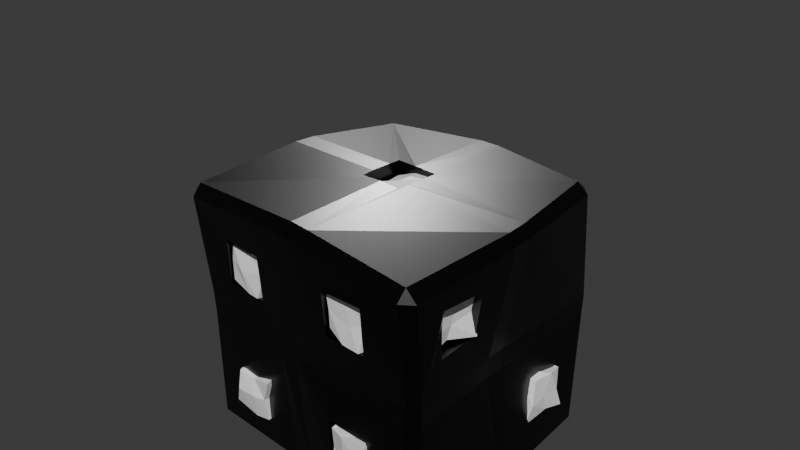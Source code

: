 # Source: dice_cracked.blend  (saved by Blender 4.5.90; exported with 4.5.12 LTS)
import bpy
from mathutils import Matrix  # noqa: F401  (used for matrix-valued properties, if any)

bpy.ops.wm.read_factory_settings(use_empty=True)
scene = bpy.context.scene
scene.name = 'Scene'

# ---- collections
col_collection = bpy.data.collections.new('Collection'); scene.collection.children.link(col_collection)

# ---- materials (node trees are filled in below, after node groups)
mat_dice_body_black_001 = bpy.data.materials.new('Dice_Body_Black.001')
mat_pip_material_black_001 = bpy.data.materials.new('Pip_Material_Black.001')

# ---- material node trees
mat_dice_body_black_001.use_nodes = True; mat_dice_body_black_001.node_tree.nodes.clear()
_N = mat_dice_body_black_001.node_tree.nodes; _L = mat_dice_body_black_001.node_tree.links
n0 = _N.new('ShaderNodeBsdfPrincipled'); n0.name = 'Principled BSDF'; n0.location = (-200, 100)
n0.inputs[0].default_value = (0.0, 0.0, 0.0, 1.0)
n0.inputs[1].default_value = 0.1
n0.inputs[2].default_value = 0.3
n1 = _N.new('ShaderNodeOutputMaterial'); n1.name = 'Material Output'; n1.location = (200, 100)
_L.new(n0.outputs[0], n1.inputs[0])
n1.is_active_output = True
mat_pip_material_black_001.use_nodes = True; mat_pip_material_black_001.node_tree.nodes.clear()
_N = mat_pip_material_black_001.node_tree.nodes; _L = mat_pip_material_black_001.node_tree.links
n0 = _N.new('ShaderNodeBsdfPrincipled'); n0.name = 'Principled BSDF'; n0.location = (-200, 100)
n0.inputs[0].default_value = (1.0, 1.0, 1.0, 1.0)
n0.inputs[2].default_value = 0.4
n1 = _N.new('ShaderNodeOutputMaterial'); n1.name = 'Material Output'; n1.location = (200, 100)
_L.new(n0.outputs[0], n1.inputs[0])
n1.is_active_output = True

# ---- world
world_world = bpy.data.worlds.new('World'); scene.world = world_world
world_world.use_nodes = True; world_world.node_tree.nodes.clear()
_N = world_world.node_tree.nodes; _L = world_world.node_tree.links
n0 = _N.new('ShaderNodeOutputWorld'); n0.name = 'World Output'; n0.location = (200, 100)
n1 = _N.new('ShaderNodeBackground'); n1.name = 'Background'; n1.location = (-200, 100)
n1.inputs[0].default_value = (0.05088, 0.05088, 0.05088, 1.0)
_L.new(n1.outputs[0], n0.inputs[0])
n0.is_active_output = True
world_world.color = (0.05088, 0.05088, 0.05088)
world_world.sun_shadow_jitter_overblur = 0.0

# ---- cameras
cam_camera_001 = bpy.data.cameras.new('Camera.001')

# ---- lights
light_sun_002 = bpy.data.lights.new('Sun.002', 'SUN')
light_sun_002.energy = 3.0
light_sun_003 = bpy.data.lights.new('Sun.003', 'SUN')
light_sun_003.energy = 1.0

# ---- meshes
me_cube_173 = bpy.data.meshes.new('Cube.173')
me_cube_173.from_pydata([(-0.9434, -0.8419, -0.9351), (-0.1809, -0.176, 0.9691), (-0.9334, -0.9244, -0.85), (-1.02, -0.8448, -0.8554), (-0.1809, 0.174, 0.9691), (-1.103, -0.928, 0.9148), (-1.025, -1.007, 0.9098), (0.1691, -0.176, 0.9691), (-1.033, -0.9324, 0.9935), (-1.014, 0.9361, -0.795), (0.1691, 0.174, 0.9691), (-0.9219, 1.006, -0.7881), (-0.9219, 0.9342, -0.8793), (-0.8861, 0.8136, 1.022), (-0.8838, 0.896, 0.9351), (-0.9785, 0.8053, 0.941), (1.017, -0.9596, -1.025), (0.9351, -1.029, -1.017), (0.927, -0.9547, -1.09), (0.9911, -0.9431, 0.9352), (0.9867, -1.014, 0.8466), (1.072, -0.9329, 0.8416), (0.3191, 0.324, -0.9309), (0.8509, 0.9562, -0.8736), (0.9378, 0.8725, -0.8815), (0.3191, 0.674, -0.9309), (0.8635, 0.8621, -0.9598), (0.8961, 0.8283, 1.052), (0.6691, 0.324, -0.9309), (0.9784, 0.8384, 0.9725), (0.6691, 0.674, -0.9309), (0.8844, 0.9221, 0.9785), (-1.062, -0.02466, -0.8914), (-0.6809, -0.176, -0.9309), (-1.059, 0.1322, -0.8828), (-0.9897, 0.1239, -0.9564), (-0.6809, 0.174, -0.9309), (-0.9894, -0.03566, -0.9618), (-1.012, -0.8877, 0.1819), (-1.005, -0.8789, 0.02055), (-0.3309, -0.176, -0.9309), (-0.9217, -0.9583, 0.01912), (-0.9294, -0.9658, 0.1856), (-1.051, 0.06237, 1.012), (-1.06, -0.09298, 1.012), (0.3191, -0.176, -0.9309), (-0.9859, -0.1017, 1.089), (-0.9751, 0.06182, 1.089), (0.3191, 0.174, -0.9309), (-1.09, 0.8538, -0.07874), (-1.086, 0.8423, 0.08463), (0.6691, -0.176, -0.9309), (-1.02, 0.9245, 0.07933), (-1.022, 0.9365, -0.08136), (0.6691, 0.174, -0.9309), (-0.02153, 0.948, -0.8611), (-0.6809, -0.676, -0.9309), (0.1314, 0.9409, -0.8688), (0.12, 0.8529, -0.9442), (-0.6809, -0.326, -0.9309), (-0.03764, 0.8625, -0.9379), (0.1225, 0.983, 1.007), (-0.3309, -0.676, -0.9309), (-0.03555, 0.9797, 1.0), (-0.0404, 0.904, 1.079), (-0.3309, -0.326, -0.9309), (0.1222, 0.9006, 1.082), (0.8332, 1.056, -0.03557), (0.3191, -0.676, -0.9309), (0.8323, 1.05, 0.1255), (0.9182, 0.9728, 0.1167), (0.3191, -0.326, -0.9309), (0.9095, 0.9733, -0.03999), (1.024, 0.1293, -0.9156), (0.6691, -0.676, -0.9309), (1.034, -0.03595, -0.9233), (0.9586, -0.03585, -1.002), (0.6691, -0.326, -0.9309), (0.9552, 0.13, -0.9876), (1.103, -0.07277, 0.931), (0.9441, -0.676, 0.3441), (1.091, 0.09113, 0.9399), (0.9441, -0.676, 0.6941), (1.03, 0.09538, 1.023), (0.9441, -0.326, 0.3441), (1.041, -0.06347, 1.012), (0.9441, -0.326, 0.6941), (1.07, -0.8851, -0.04236), (1.073, -0.8841, 0.1146), (1.009, -0.9604, 0.116), (1.007, -0.9635, -0.04005), (0.0822, -0.9507, -0.8636), (0.9441, 0.324, -0.6559), (-0.08079, -0.9391, -0.8522), (-0.07601, -0.8554, -0.935), (0.08483, -0.8681, -0.9488), (-0.005037, -1.056, 0.9693), (0.1566, -1.056, 0.9676), (0.1702, -0.9839, 1.044), (0.01163, -0.9829, 1.053), (0.0344, -0.137, -0.9314), (-0.9559, -0.676, 0.3441), (-0.1257, -0.1379, -0.9298), (-0.9559, -0.676, 0.6941), (-0.1221, 0.02272, -0.9307), (-0.9559, -0.326, 0.3441), (0.03864, 0.02446, -0.9326), (-0.9559, -0.326, 0.6941), (-0.1831, -0.9718, 0.157), (-0.1893, -0.9615, -0.002407), (-0.02727, -0.9609, -0.007745), (-0.0207, -0.9713, 0.1517), (-0.9559, 0.324, 0.3441), (0.9627, -0.1308, 0.08465), (-0.9559, 0.324, 0.6941), (0.957, -0.128, -0.07345), (-0.9559, 0.674, 0.3441), (0.9414, 0.0315, -0.07307), (-0.9559, 0.674, 0.6941), (0.9474, 0.02832, 0.08503), (0.1717, 1.021, 0.1194), (0.1726, 1.016, -0.0403), (-0.9559, -0.176, -0.1559), (-0.9559, -0.176, 0.1941), (-0.9559, 0.174, -0.1559), (-0.9559, 0.174, 0.1941), (-0.9559, -0.676, -0.6559), (-0.9559, -0.676, -0.3059), (-0.9559, -0.326, -0.6559), (-0.9559, -0.326, -0.3059), (-0.9559, 0.324, -0.6559), (-0.9559, 0.324, -0.3059), (-0.9559, 0.674, -0.6559), (-0.9559, 0.674, -0.3059), (-0.3309, 0.949, 0.3441), (-0.3309, 0.949, 0.6941), (-0.1809, 0.949, -0.1559), (-0.1809, 0.949, 0.1941), (0.1691, 0.949, -0.1559), (0.1691, 0.949, 0.1941), (0.3191, 0.949, -0.6559), (0.3191, 0.949, -0.3059), (0.6691, 0.949, -0.6559), (0.6691, 0.949, -0.3059), (-0.6809, -0.951, 0.3441), (-0.6809, -0.951, 0.6941), (-0.3309, -0.951, 0.3441), (-0.3309, -0.951, 0.6941), (0.3191, -0.951, 0.3441), (0.3191, -0.951, 0.6941), (0.6691, -0.951, 0.3441), (0.6691, -0.951, 0.6941), (-0.3309, -0.951, -0.3059), (0.3191, -0.951, -0.6559), (0.3191, -0.951, -0.3059), (0.6691, -0.951, -0.6559), (0.6691, -0.951, -0.3059), (0.1691, 1.016, -0.04038), (0.1691, 1.02, 0.1193), (0.007103, -0.176, 1.084), (-0.009686, -0.176, 1.085), (0.15, -0.176, 1.078), (0.1228, 0.174, 1.084), (-0.01918, 0.174, 1.089), (0.141, 0.174, 1.084), (0.1691, -0.0735, 1.081), (0.1691, -0.07738, 1.08), (0.1691, 0.08258, 1.083), (-0.1809, -0.08407, 1.088), (-0.1809, 0.04878, 1.09), (-0.1809, 0.07649, 1.09), (-0.3309, -0.0757, -0.9361), (-0.3309, -0.1136, -0.9374), (-0.6809, -0.07217, -0.9504), (-0.6809, 0.03036, -0.9469), (-0.6809, 0.0879, -0.9473), (-0.3309, 0.04708, -0.9369), (0.3191, -0.1058, -0.9531), (0.6691, -0.01687, -0.98), (0.6691, -0.06753, -0.9797), (0.3191, 0.006077, -0.9536), (0.3191, 0.05675, -0.9494), (0.6691, 0.09704, -0.9704), (-0.1809, 0.9898, -0.02049), (-0.1809, 0.9936, 0.1094), (-0.1809, 0.9921, -0.0506), (0.1453, 1.006, -0.1559), (0.1691, 1.015, -0.05541), (0.1691, 1.009, -0.1121), (0.1669, 1.005, -0.1559), (0.007948, 0.9971, -0.1559), (0.1676, 1.017, 0.1941), (0.02166, 1.007, 0.1941), (0.1691, 1.019, 0.1672), (0.007817, 1.007, 0.1941), (-0.9846, 0.174, 0.1288), (-0.9848, 0.174, -0.03054), (-0.9782, -0.176, 0.019), (-0.9772, -0.176, 0.1476), (-0.9769, -0.176, -0.01193), (-0.9933, 0.1258, -0.1559), (-0.9929, 0.1488, -0.1559), (-0.9846, -0.009552, -0.1559), (-0.9855, 0.1405, 0.1941), (-0.9743, -0.008556, 0.1941), (-0.9749, -0.01824, 0.1941), (-1.003, -0.676, -0.3059), (-1.01, -0.676, -0.6559), (-1.008, -0.6447, -0.6559), (-0.9797, -0.176, -0.1559), (-0.9887, -0.326, -0.3059), (-0.9783, -0.1433, -0.1559), (-0.9787, -0.1532, -0.1559), (-0.9893, -0.326, -0.3381), (-1.023, -0.326, -0.6559), (-0.3309, -0.951, -0.3632), (-0.3309, -0.9526, -0.3059), (-0.6023, -0.951, -0.3119), (-0.6157, -0.951, -0.3059), (-0.6809, -0.176, -0.9514), (-0.6612, -0.176, -0.9507), (-0.6659, -0.326, -0.9523), (-0.3309, -0.6266, -0.9425), (-0.3309, -0.326, -0.9395), (-0.3309, -0.176, -0.938), (-0.6809, -0.676, -0.9407), (-0.6809, -0.326, -0.9523), (-0.3309, -0.676, -0.9408), (-1.025, -0.676, 0.4029), (-1.042, -0.397, 0.6941), (-1.06, -0.676, 0.6941), (-1.019, -0.676, 0.3441), (-0.9819, -0.176, 0.1941), (-1.039, -0.326, 0.6941), (-1.004, -0.326, 0.3441), (-0.6809, -1.001, 0.6941), (-0.6809, -0.9927, 0.6021), (-0.3924, -0.9806, 0.3441), (-0.3309, -0.9832, 0.3441), (-0.3309, -1.016, 0.6941), (-0.6809, -0.9777, 0.3441), (-0.1809, -0.176, 1.078), (-0.1268, -0.176, 1.078), (-0.9966, 0.174, -0.1559), (-1.081, 0.6499, -0.3059), (-1.068, 0.3358, -0.6559), (-1.033, 0.324, -0.3059), (-1.066, 0.324, -0.6559), (-1.045, 0.674, -0.6559), (-1.08, 0.674, -0.3059), (-0.1809, 1.001, -0.1559), (-0.1284, 1.005, -0.1559), (-0.6809, 0.174, -0.9394), (-0.3309, 0.1126, -0.9309), (-0.4707, 0.174, -0.9309), (-0.1809, 0.174, 1.089), (-0.9804, 0.174, 0.1642), (-1.004, 0.324, 0.6941), (-0.9791, 0.6047, 0.6941), (-0.98, 0.324, 0.3488), (-0.9825, 0.174, 0.1941), (-0.9805, 0.324, 0.3441), (-0.9891, 0.674, 0.6941), (-1.031, 0.674, 0.3441), (-0.5828, 0.949, 0.4884), (-0.4834, 0.949, 0.6941), (-0.363, 0.9613, 0.6941), (-0.6334, 0.949, 0.3441), (-0.3309, 0.9742, 0.3441), (-0.3543, 0.9723, 0.3441), (-0.1349, 0.995, 0.1941), (-0.1809, 0.9911, 0.1941), (-0.3309, 0.964, 0.6941), (0.3191, -0.9853, -0.3709), (0.3191, -0.9809, -0.3059), (0.6691, -1.004, -0.6559), (0.6691, -0.9811, -0.3059), (0.5908, -1.004, -0.6559), (0.3191, -0.9784, -0.6559), (0.3191, -0.3978, -0.9821), (0.3191, -0.326, -0.975), (0.3191, -0.176, -0.96), (0.6228, -0.676, -1.036), (0.6691, -0.676, -1.04), (0.6691, -0.176, -0.9905), (0.6691, -0.326, -1.005), (0.3191, -0.676, -0.9855), (0.1691, -0.176, 1.076), (1.037, -0.676, 0.5992), (1.0, -0.4058, 0.3441), (1.053, -0.676, 0.6941), (1.002, -0.326, 0.3441), (1.059, -0.326, 0.6941), (1.04, -0.676, 0.3441), (0.4302, -1.025, 0.6941), (0.6691, -0.9984, 0.4553), (0.6691, -1.016, 0.6941), (0.3191, -0.9891, 0.3441), (0.3191, -1.026, 0.6941), (0.6691, -0.9867, 0.3441), (0.1691, 1.006, -0.1559), (0.3191, 0.9717, -0.646), (0.6055, 1.019, -0.3059), (0.375, 1.005, -0.3059), (0.3191, 1.002, -0.3059), (0.3191, 0.9705, -0.6559), (0.6691, 0.9783, -0.6559), (0.6691, 1.02, -0.3059), (0.9441, 0.5909, -0.6559), (0.9441, 0.324, -0.389), (0.9737, 0.324, -0.6559), (0.3267, 0.674, -0.955), (0.6691, 0.3777, -0.9728), (0.6691, 0.674, -0.9623), (0.3191, 0.174, -0.9504), (0.3191, 0.324, -0.9516), (0.3191, 0.674, -0.9545), (0.6691, 0.324, -0.9723), (0.6691, 0.174, -0.9711), (0.1691, 0.174, 1.083), (0.1691, 0.1077, 1.083), (0.1691, 1.017, 0.1941), (-0.1365, -0.1595, 0.6507), (-0.1743, -0.1417, 1.018), (-0.1733, 0.1867, 0.6714), (-0.1532, 0.1326, 0.9914), (0.1257, -0.1379, 0.7018), (0.152, -0.1255, 1.008), (0.1647, 0.1505, 0.6426), (0.1733, 0.1619, 1.046), (-0.1403, -0.01377, 0.6711), (-0.1497, -0.1755, 0.8788), (-0.1426, 0.0181, 0.9831), (-0.1894, 0.143, 0.8236), (-0.01809, 0.177, 0.6689), (-0.0207, 0.1876, 1.035), (0.1792, 0.176, 0.8424), (0.1668, 0.007029, 0.6621), (0.1293, 0.01486, 1.009), (0.1397, -0.1132, 0.8504), (0.02146, -0.1886, 0.6915), (0.008199, -0.1726, 0.967), (0.006606, 0.0007966, 1.04), (-0.01338, 0.04481, 0.6963), (0.02247, -0.1635, 0.846), (0.1721, 0.02447, 0.8548), (0.01515, 0.1378, 0.8539), (-0.1881, -0.01485, 0.8701), (-0.6253, 0.3386, -0.9865), (-0.6923, 0.337, -0.6694), (-0.6835, 0.6399, -0.9842), (-0.6571, 0.6415, -0.6235), (-0.323, 0.3496, -0.9819), (-0.3589, 0.3736, -0.6544), (-0.3584, 0.6328, -0.9884), (-0.3357, 0.6751, -0.6249), (-0.6773, 0.5331, -0.9743), (-0.63, 0.3549, -0.8208), (-0.6411, 0.4752, -0.635), (-0.691, 0.6917, -0.7864), (-0.5376, 0.6755, -0.9376), (-0.5325, 0.6615, -0.6452), (-0.3769, 0.6255, -0.7803), (-0.3387, 0.4755, -0.9995), (-0.3416, 0.4696, -0.6365), (-0.3641, 0.3393, -0.7784), (-0.5216, 0.3659, -0.9749), (-0.5331, 0.3161, -0.6786), (-0.5191, 0.5076, -0.674), (-0.5493, 0.5045, -0.9852), (-0.5047, 0.3533, -0.829), (-0.3219, 0.5117, -0.8149), (-0.5097, 0.6385, -0.8281), (-0.6292, 0.475, -0.796), (0.3588, 0.3656, -0.9644), (0.3488, 0.3366, -0.6262), (0.3182, 0.6317, -0.9862), (0.3019, 0.6384, -0.6279), (0.691, 0.3296, -0.9913), (0.6554, 0.3668, -0.6266), (0.6902, 0.6292, -0.9481), (0.6888, 0.6753, -0.6216), (0.3358, 0.4953, -0.9379), (0.3577, 0.314, -0.8065), (0.2911, 0.503, -0.6327), (0.3612, 0.6398, -0.7674), (0.4627, 0.6294, -0.9646), (0.4927, 0.6261, -0.6388), (0.6221, 0.667, -0.7868), (0.6626, 0.4983, -0.9977), (0.6782, 0.5265, -0.6729), (0.684, 0.3728, -0.8074), (0.5155, 0.364, -0.9407), (0.4779, 0.3532, -0.6275), (0.4839, 0.4731, -0.6502), (0.5178, 0.4849, -0.9931), (0.4568, 0.3509, -0.7927), (0.641, 0.5289, -0.8218), (0.5067, 0.6528, -0.8392), (0.3522, 0.5246, -0.7792), (-0.6288, -0.1836, -0.9568), (-0.6653, -0.1277, -0.6354), (-0.6487, 0.1879, -0.9536), (-0.6418, 0.1522, -0.6284), (-0.3092, -0.1354, -0.9834), (-0.3043, -0.1466, -0.6375), (-0.3433, 0.192, -0.936), (-0.3488, 0.1538, -0.6235), (-0.6508, 0.02824, -0.9555), (-0.6757, -0.1723, -0.7889), (-0.6317, -0.01225, -0.6473), (-0.6572, 0.1162, -0.8082), (-0.4752, 0.1365, -0.9693), (-0.5016, 0.1835, -0.6431), (-0.365, 0.1733, -0.822), (-0.3351, -0.02375, -0.9703), (-0.3761, 0.001695, -0.6482), (-0.3609, -0.1552, -0.8435), (-0.4854, -0.1721, -0.9716), (-0.485, -0.1685, -0.6759), (-0.5205, 0.02992, -0.6254), (-0.5053, -0.03805, -0.9784), (-0.5459, -0.1573, -0.788), (-0.3584, -0.04552, -0.8159), (-0.4888, 0.1103, -0.8), (-0.6295, -0.0004929, -0.8021), (0.3386, -0.1925, -0.9705), (0.3029, -0.1645, -0.6265), (0.3509, 0.1837, -0.9465), (0.3396, 0.1807, -0.6849), (0.6823, -0.1662, -0.9378), (0.6719, -0.1478, -0.6348), (0.678, 0.1725, -0.9519), (0.6191, 0.1556, -0.633), (0.3349, -0.03732, -0.9458), (0.3226, -0.1801, -0.8199), (0.3471, 0.03641, -0.6305), (0.3502, 0.1483, -0.7802), (0.4785, 0.1361, -0.9805), (0.5193, 0.1536, -0.6692), (0.6306, 0.176, -0.8151), (0.6809, 0.004195, -0.9617), (0.6426, -0.007554, -0.6125), (0.6338, -0.1306, -0.8003), (0.4695, -0.153, -0.9811), (0.4939, -0.1525, -0.6225), (0.4726, 0.02513, -0.6261), (0.5354, -0.005234, -0.9361), (0.5421, -0.1572, -0.8078), (0.6591, -0.04074, -0.7816), (0.5193, 0.14, -0.803), (0.3023, -0.007096, -0.7957), (-0.6632, -0.6683, -0.9869), (-0.6625, -0.6722, -0.6259), (-0.6912, -0.372, -0.9778), (-0.6653, -0.3008, -0.6324), (-0.3475, -0.6284, -0.997), (-0.3385, -0.6299, -0.6292), (-0.3326, -0.3038, -0.9511), (-0.3187, -0.3519, -0.6376), (-0.6325, -0.49, -0.9871), (-0.6726, -0.6369, -0.7877), (-0.6578, -0.4934, -0.6935), (-0.6644, -0.3468, -0.7797), (-0.5369, -0.3706, -0.9827), (-0.502, -0.342, -0.6953), (-0.3847, -0.3559, -0.7922), (-0.3778, -0.4979, -0.9479), (-0.3644, -0.4979, -0.6066), (-0.3737, -0.6324, -0.7932), (-0.4975, -0.6815, -0.9456), (-0.5363, -0.64, -0.669), (-0.5454, -0.497, -0.621), (-0.5089, -0.5289, -0.9813), (-0.4649, -0.6606, -0.7885), (-0.3882, -0.5094, -0.786), (-0.5015, -0.3652, -0.8363), (-0.6709, -0.5426, -0.8072), (0.345, -0.6789, -0.9392), (0.3623, -0.6983, -0.6545), (0.3538, -0.364, -0.9959), (0.3704, -0.3431, -0.6622), (0.6831, -0.6467, -0.9647), (0.6547, -0.6857, -0.6282), (0.6273, -0.3632, -0.9286), (0.6728, -0.3517, -0.6344), (0.2991, -0.5008, -0.976), (0.3464, -0.6535, -0.8423), (0.346, -0.5202, -0.6157), (0.3521, -0.3607, -0.8408), (0.4648, -0.3667, -0.9713), (0.4641, -0.377, -0.6593), (0.6696, -0.3242, -0.8031), (0.6612, -0.4799, -0.9957), (0.681, -0.4792, -0.6751), (0.6589, -0.6342, -0.8209), (0.4894, -0.6276, -0.9545), (0.5287, -0.6789, -0.6499), (0.4643, -0.4878, -0.6221), (0.4781, -0.4905, -0.9281), (0.4727, -0.6674, -0.8409), (0.6056, -0.4967, -0.7945), (0.5128, -0.3757, -0.8157), (0.2987, -0.4875, -0.7913), (0.6816, -0.6795, 0.3525), (0.6832, -0.6633, 0.7187), (0.6348, -0.3843, 0.3563), (0.6368, -0.3252, 0.6677), (0.9742, -0.6407, 0.3808), (0.986, -0.63, 0.6745), (1.013, -0.316, 0.3517), (1.008, -0.3376, 0.7117), (0.6545, -0.5127, 0.3343), (0.6835, -0.6988, 0.5317), (0.6716, -0.4554, 0.6773), (0.6698, -0.319, 0.5529), (0.815, -0.3154, 0.3698), (0.8081, -0.3404, 0.7123), (0.9672, -0.3042, 0.525), (0.9446, -0.5285, 0.3858), (0.9667, -0.4736, 0.6584), (0.9902, -0.6759, 0.481), (0.8055, -0.6531, 0.3823), (0.8361, -0.6602, 0.6493), (0.8132, -0.4662, 0.7037), (0.8233, -0.482, 0.4038), (0.7852, -0.6703, 0.4994), (0.9568, -0.5031, 0.4909), (0.8282, -0.3277, 0.5486), (0.6697, -0.4587, 0.5369), (0.6923, 0.3186, -0.6312), (0.6784, 0.3394, -0.2994), (0.6687, 0.6886, -0.6099), (0.6625, 0.6923, -0.3134), (0.9606, 0.305, -0.6684), (0.9772, 0.378, -0.3221), (0.9887, 0.6783, -0.6513), (0.9547, 0.6692, -0.3433), (0.6795, 0.5382, -0.6169), (0.684, 0.3391, -0.4941), (0.6715, 0.4849, -0.3036), (0.663, 0.6334, -0.4906), (0.8071, 0.6745, -0.655), (0.8172, 0.6301, -0.3163), (0.9901, 0.6162, -0.4888), (0.9761, 0.5204, -0.6213), (0.9989, 0.5331, -0.3147), (0.9969, 0.3362, -0.5091), (0.812, 0.3213, -0.6646), (0.8172, 0.3468, -0.2785), (0.8426, 0.5109, -0.3208), (0.7902, 0.5159, -0.6471), (0.7932, 0.3217, -0.5004), (0.985, 0.4787, -0.493), (0.8074, 0.6329, -0.5141), (0.6598, 0.51, -0.5069), (-1.006, -0.6757, 0.3515), (-0.9584, -0.6563, 0.6895), (-1.004, -0.3189, 0.3263), (-0.9988, -0.3376, 0.6308), (-0.6939, -0.6246, 0.3591), (-0.66, -0.657, 0.7128), (-0.6386, -0.3579, 0.3789), (-0.6878, -0.3127, 0.6628), (-0.9992, -0.5201, 0.3739), (-0.9752, -0.6261, 0.5222), (-0.9665, -0.4982, 0.6937), (-0.9632, -0.324, 0.5205), (-0.8678, -0.3346, 0.3515), (-0.8619, -0.3341, 0.7144), (-0.6472, -0.3365, 0.5252), (-0.6792, -0.4779, 0.3513), (-0.7108, -0.5126, 0.6664), (-0.6249, -0.6602, 0.5171), (-0.8506, -0.6605, 0.3194), (-0.8561, -0.6527, 0.6704), (-0.83, -0.4697, 0.7138), (-0.789, -0.5212, 0.3586), (-0.8206, -0.6968, 0.5422), (-0.6983, -0.5121, 0.5522), (-0.8496, -0.3621, 0.532), (-0.96, -0.5069, 0.5192), (-0.9865, 0.3784, 0.3384), (-1.02, 0.3603, 0.6637), (-0.9655, 0.6758, 0.3498), (-0.9585, 0.6603, 0.7053), (-0.7063, 0.3546, 0.3635), (-0.6253, 0.3414, 0.6874), (-0.6769, 0.6345, 0.3335), (-0.7007, 0.6616, 0.7181), (-0.9771, 0.516, 0.3363), (-1.014, 0.3315, 0.5187), (-0.9889, 0.4918, 0.7057), (-1.031, 0.6526, 0.5419), (-0.8422, 0.6227, 0.376), (-0.8248, 0.6266, 0.6956), (-0.6541, 0.636, 0.5004), (-0.6918, 0.5384, 0.3731), (-0.7007, 0.5003, 0.646), (-0.7014, 0.345, 0.534), (-0.851, 0.3194, 0.3629), (-0.8081, 0.3101, 0.679), (-0.8489, 0.473, 0.6771), (-0.8171, 0.484, 0.3408), (-0.8058, 0.3659, 0.5062), (-0.7022, 0.5275, 0.5182), (-0.8346, 0.6244, 0.5541), (-0.9615, 0.5145, 0.5181), (-1.004, -0.137, -0.1593), (-0.9875, -0.1759, 0.207), (-0.9641, 0.1422, -0.141), (-1.032, 0.1599, 0.1873), (-0.6849, -0.1451, -0.12), (-0.6646, -0.1957, 0.1995), (-0.6866, 0.1693, -0.1718), (-0.6885, 0.1249, 0.1839), (-0.9675, -0.007697, -0.1742), (-0.9974, -0.1155, 0.01766), (-1.001, -0.01292, 0.2073), (-1.026, 0.1318, 0.04048), (-0.8271, 0.1446, -0.09944), (-0.8051, 0.1567, 0.1633), (-0.686, 0.1394, -0.008962), (-0.6723, -0.03605, -0.1519), (-0.6805, -0.02213, 0.1453), (-0.7068, -0.1697, 0.01623), (-0.7864, -0.1715, -0.1526), (-0.8194, -0.1429, 0.1974), (-0.8387, 0.0144, 0.1331), (-0.8422, -0.03128, -0.1706), (-0.8279, -0.1735, 0.03917), (-0.6936, -0.03978, 0.03663), (-0.8401, 0.1368, -0.02156), (-0.9721, 0.01262, 0.004292), (-1.003, -0.684, -0.6641), (-1.017, -0.6647, -0.3146), (-0.9797, -0.3261, -0.6541), (-0.9998, -0.3711, -0.3278), (-0.7095, -0.6485, -0.6407), (-0.6861, -0.6666, -0.3559), (-0.6815, -0.3454, -0.6637), (-0.699, -0.3244, -0.3006), (-1.01, -0.4935, -0.6516), (-1.001, -0.6514, -0.443), (-1.033, -0.4923, -0.3365), (-1.016, -0.334, -0.4725), (-0.8605, -0.357, -0.6236), (-0.8637, -0.3123, -0.3366), (-0.6617, -0.3715, -0.4895), (-0.6735, -0.4701, -0.645), (-0.6556, -0.5352, -0.3291), (-0.6455, -0.6198, -0.4783), (-0.8039, -0.6779, -0.6054), (-0.8575, -0.6482, -0.3058), (-0.8628, -0.489, -0.3234), (-0.834, -0.5251, -0.6716), (-0.8544, -0.6329, -0.5034), (-0.701, -0.503, -0.473), (-0.8356, -0.3397, -0.4405), (-0.9765, -0.4972, -0.5178), (-0.9608, 0.3379, -0.6097), (-0.9839, 0.372, -0.336), (-0.9603, 0.6414, -0.63), (-0.9616, 0.6456, -0.2877), (-0.6893, 0.3274, -0.6079), (-0.6974, 0.3453, -0.2914), (-0.6548, 0.6375, -0.6483), (-0.6777, 0.6983, -0.3186), (-0.9827, 0.5282, -0.6288), (-0.9522, 0.3482, -0.4735), (-0.9685, 0.5215, -0.3405), (-0.9797, 0.6153, -0.5016), (-0.8306, 0.6622, -0.6732), (-0.8197, 0.6432, -0.2884), (-0.6592, 0.6537, -0.5041), (-0.7106, 0.4811, -0.6125), (-0.6805, 0.5358, -0.2993), (-0.6768, 0.3806, -0.4539), (-0.8588, 0.3352, -0.6523), (-0.7814, 0.3408, -0.3265), (-0.8059, 0.5002, -0.3306), (-0.8161, 0.5315, -0.6083), (-0.8461, 0.31, -0.5139), (-0.6964, 0.5156, -0.4546), (-0.8427, 0.6837, -0.4878), (-0.9805, 0.4974, -0.4494), (-0.6926, 0.6676, 0.3755), (-0.6979, 0.6575, 0.672), (-0.6261, 0.9915, 0.3512), (-0.6694, 1.017, 0.6737), (-0.3572, 0.6681, 0.3373), (-0.3448, 0.6913, 0.6788), (-0.336, 0.9471, 0.3748), (-0.3138, 1.012, 0.6614), (-0.651, 0.7853, 0.3873), (-0.6675, 0.6497, 0.4821), (-0.6608, 0.8041, 0.7054), (-0.6993, 0.9833, 0.5211), (-0.4774, 0.9642, 0.3319), (-0.5065, 1.019, 0.6989), (-0.3375, 1.01, 0.494), (-0.3156, 0.8195, 0.3548), (-0.374, 0.8223, 0.6467), (-0.355, 0.6904, 0.5151), (-0.5152, 0.6792, 0.3861), (-0.5188, 0.6337, 0.6686), (-0.5233, 0.8035, 0.681), (-0.51, 0.7827, 0.3662), (-0.5085, 0.6176, 0.5232), (-0.3218, 0.8185, 0.5521), (-0.5114, 0.977, 0.5441), (-0.6524, 0.8573, 0.5274), (-0.186, 0.6922, -0.1134), (-0.1899, 0.6588, 0.1888), (-0.1564, 0.9925, -0.1107), (-0.174, 0.9696, 0.213), (0.1045, 0.6756, -0.1257), (0.1748, 0.6848, 0.2115), (0.1633, 0.979, -0.1697), (0.1328, 0.9399, 0.1828), (-0.1571, 0.8513, -0.1167), (-0.1348, 0.6683, 0.05331), (-0.1903, 0.8177, 0.1935), (-0.1874, 1.002, 0.02445), (-0.01749, 0.9898, -0.09091), (0.006504, 0.9945, 0.1442), (0.1166, 0.9861, 0.04983), (0.1392, 0.8054, -0.106), (0.1153, 0.8353, 0.191), (0.1892, 0.6945, 0.009811), (-0.01278, 0.6907, -0.1588), (-0.04075, 0.6817, 0.1725), (0.02107, 0.8185, 0.1477), (-0.02613, 0.8022, -0.1517), (0.000749, 0.6865, 0.03981), (0.1578, 0.8617, 0.01162), (0.02299, 0.994, 0.02564), (-0.1497, 0.8086, 0.04756), (0.3409, 0.672, -0.6117), (0.3594, 0.6476, -0.3513), (0.3747, 0.9747, -0.6294), (0.2994, 0.962, -0.3178), (0.6582, 0.6979, -0.6343), (0.625, 0.6543, -0.3309), (0.6499, 1.015, -0.6264), (0.6874, 0.9868, -0.3038), (0.3015, 0.8337, -0.642), (0.3246, 0.6534, -0.4479), (0.3282, 0.8403, -0.2992), (0.3324, 0.9718, -0.4576), (0.4532, 0.9867, -0.6534), (0.4462, 0.983, -0.3222), (0.6284, 0.9861, -0.4957), (0.6612, 0.8098, -0.5938), (0.6271, 0.8608, -0.3069), (0.6836, 0.6664, -0.4844), (0.5354, 0.6444, -0.6341), (0.4927, 0.6975, -0.3348), (0.5029, 0.8613, -0.3226), (0.4623, 0.8097, -0.6346), (0.5053, 0.6624, -0.452), (0.6435, 0.8059, -0.4557), (0.5037, 0.9775, -0.5062), (0.2955, 0.8301, -0.4898), (-0.6644, -0.9636, 0.3801), (-0.6572, -0.9635, 0.6494), (-0.6799, -0.6474, 0.3834), (-0.6493, -0.6439, 0.6533), (-0.3786, -0.9926, 0.3474), (-0.3579, -0.9631, 0.6886), (-0.3552, -0.653, 0.3353), (-0.3709, -0.6648, 0.7035), (-0.68, -0.8168, 0.3795), (-0.6674, -0.9662, 0.5415), (-0.6755, -0.8436, 0.6934), (-0.6743, -0.641, 0.5255), (-0.5192, -0.6271, 0.3796), (-0.4692, -0.692, 0.6816), (-0.3545, -0.6872, 0.56), (-0.3414, -0.788, 0.3354), (-0.3473, -0.7869, 0.6949), (-0.3076, -0.9756, 0.535), (-0.4695, -0.9902, 0.3503), (-0.4857, -0.9604, 0.6389), (-0.5203, -0.7797, 0.6875), (-0.4929, -0.861, 0.3446), (-0.5422, -0.9927, 0.5007), (-0.325, -0.8378, 0.5001), (-0.4813, -0.6463, 0.513), (-0.6472, -0.852, 0.4928), (0.3375, -0.9701, 0.4079), (0.3255, -0.9825, 0.6484), (0.3307, -0.668, 0.4014), (0.3432, -0.6504, 0.7119), (0.6262, -0.9948, 0.3468), (0.6765, -0.9663, 0.6534), (0.6612, -0.6645, 0.3315), (0.6788, -0.6726, 0.7062), (0.3631, -0.8273, 0.392), (0.3395, -0.9786, 0.5448), (0.338, -0.8578, 0.713), (0.316, -0.6249, 0.5307), (0.4784, -0.6573, 0.3899), (0.4983, -0.6266, 0.6778), (0.67, -0.6946, 0.5428), (0.6681, -0.8607, 0.3601), (0.6858, -0.8512, 0.6528), (0.6634, -0.9559, 0.5413), (0.4712, -0.9864, 0.3429), (0.476, -0.9762, 0.7044), (0.5313, -0.8533, 0.6838), (0.5173, -0.8421, 0.3512), (0.5304, -0.9736, 0.49), (0.6411, -0.794, 0.5226), (0.5146, -0.6675, 0.5641), (0.328, -0.8692, 0.5152), (-0.6935, -0.9839, -0.6173), (-0.6505, -0.9806, -0.345), (-0.6448, -0.6288, -0.643), (-0.6275, -0.6868, -0.3366), (-0.3689, -0.9615, -0.654), (-0.3138, -1.0, -0.3046), (-0.3328, -0.6887, -0.6455), (-0.3592, -0.6661, -0.3528), (-0.6472, -0.7958, -0.6319), (-0.6355, -1.014, -0.4809), (-0.7018, -0.8058, -0.3274), (-0.6906, -0.6789, -0.4548), (-0.5422, -0.682, -0.6174), (-0.5281, -0.6617, -0.3029), (-0.3755, -0.6534, -0.5154), (-0.3672, -0.8452, -0.6342), (-0.3583, -0.8437, -0.2849), (-0.3705, -0.9929, -0.4713), (-0.4865, -0.9766, -0.6632), (-0.502, -0.9707, -0.357), (-0.5077, -0.8397, -0.3018), (-0.4992, -0.8558, -0.6231), (-0.4649, -1.009, -0.481), (-0.3723, -0.8416, -0.4613), (-0.5216, -0.6479, -0.4747), (-0.6531, -0.842, -0.4542), (0.3277, -0.9783, -0.6822), (0.3494, -0.9898, -0.3478), (0.3376, -0.6628, -0.6836), (0.3123, -0.6819, -0.337), (0.6468, -0.9962, -0.6745), (0.6844, -1.01, -0.3225), (0.666, -0.696, -0.6686), (0.6326, -0.6878, -0.3198), (0.3481, -0.8575, -0.6645), (0.3548, -0.9798, -0.5003), (0.3522, -0.7976, -0.2893), (0.363, -0.6337, -0.4699), (0.5188, -0.6581, -0.6452), (0.4948, -0.6618, -0.3543), (0.6645, -0.6223, -0.4702), (0.6364, -0.7888, -0.6529), (0.6444, -0.8174, -0.3525), (0.6358, -1.012, -0.5176), (0.5244, -0.9855, -0.6538), (0.4767, -1.024, -0.3403), (0.4876, -0.7996, -0.3394), (0.5337, -0.8012, -0.6242), (0.4801, -1.012, -0.4929), (0.6702, -0.8504, -0.492), (0.4895, -0.6265, -0.4797), (0.3214, -0.8176, -0.4568)], [], [(0, 2, 3), (5, 6, 8), (9, 11, 12), (13, 14, 15), (16, 17, 18), (19, 20, 21), (23, 24, 26), (27, 29, 31), (32, 34, 35, 37), (38, 39, 41, 42), (43, 44, 46, 47), (49, 50, 52, 53), (55, 57, 58, 60), (61, 63, 64, 66), (67, 69, 70, 72), (73, 75, 76, 78), (79, 81, 83, 85), (87, 88, 89, 90), (91, 93, 94, 95), (96, 97, 98, 99), (100, 102, 104, 106), (108, 109, 110, 111), (113, 115, 117, 119), (158, 120, 121, 157), (37, 0, 3, 32), (42, 6, 5, 38), (47, 13, 15, 43), (53, 11, 9, 49), (60, 12, 11, 55), (66, 27, 31, 61), (72, 24, 23, 67), (78, 26, 24, 73), (85, 19, 21, 79), (90, 17, 16, 87), (95, 18, 17, 91), (99, 8, 6, 96), (12, 35, 34, 9), (2, 41, 39, 3), (8, 46, 44, 5), (14, 52, 50, 15), (26, 58, 57, 23), (13, 64, 63, 14), (29, 70, 69, 31), (18, 76, 75, 16), (27, 83, 81, 29), (20, 89, 88, 21), (0, 94, 93, 2), (19, 98, 97, 20), (99, 98, 161, 159, 160), (162, 164, 66, 64, 163), (85, 83, 167, 165, 166), (169, 170, 47, 46, 168), (100, 95, 94, 102), (58, 106, 104, 60), (37, 35, 175, 174, 173), (176, 104, 102, 172, 171), (106, 181, 180, 177, 100), (76, 179, 178, 182, 78), (108, 42, 41, 109), (89, 111, 110, 90), (109, 93, 91, 110), (96, 108, 111, 97), (113, 88, 87, 115), (70, 119, 117, 72), (115, 75, 73, 117), (79, 113, 119, 81), (120, 69, 67, 121), (185, 53, 52, 184, 183), (186, 189, 57, 55, 190), (121, 188, 187, 157), (120, 158, 193), (63, 61, 191, 192, 194), (50, 49, 196, 195), (199, 39, 38, 198, 197), (34, 32, 202, 200, 201), (44, 43, 203, 204, 205), (210, 209, 212, 213), (210, 206, 207, 208, 214, 213, 212, 211, 202, 32, 3, 39, 199, 209), (216, 109, 41, 218), (41, 2, 93, 109, 216, 215, 217, 218), (172, 102, 94, 0, 37, 173, 219, 220, 221, 226, 225, 227, 222, 223, 224), (223, 221, 220, 224), (38, 5, 44, 205, 232, 234, 233, 229, 230, 228, 231), (198, 38, 231, 234, 232), (238, 108, 96, 6, 42, 240, 236, 235, 239), (240, 42, 108, 238, 237), (46, 8, 99, 160, 242, 241, 168), (196, 49, 249, 244, 246, 243), (49, 9, 34, 201, 243, 246, 247, 245, 248, 249), (55, 11, 53, 185, 250, 251, 190), (175, 35, 12, 60, 104, 176, 253, 254, 252), (64, 13, 47, 170, 255, 163), (260, 203, 43, 15, 50, 195, 256, 261, 263, 262, 258, 257, 259), (261, 256, 260, 259), (184, 52, 14, 63, 194, 270, 268, 272, 266, 265, 264, 267, 269, 271), (268, 270, 271, 269), (75, 115, 87, 16), (276, 90, 110, 91, 278, 273, 274), (278, 91, 17, 90, 276, 275, 277), (76, 18, 95, 100, 177, 281, 280, 279, 286, 282, 283, 285, 284, 179), (285, 280, 281, 284), (287, 161, 98, 19, 85, 166), (21, 88, 293, 288, 290), (293, 88, 113, 79, 21, 290, 292, 291, 289), (296, 20, 97, 298, 294), (298, 97, 111, 89, 20, 296, 295, 299, 297), (188, 303, 304, 300), (121, 67, 23, 57, 189, 300, 304, 301, 305, 306, 307, 302, 303, 188), (308, 24, 72, 117, 73, 310, 309), (310, 73, 24, 308), (181, 106, 58, 26, 78, 182, 318, 317, 312, 313, 311, 316, 315, 314), (317, 318, 314, 315), (83, 27, 66, 164, 319, 320, 167), (61, 31, 69, 120, 193, 321, 191), (70, 29, 81, 119), (241, 1, 4, 255, 170, 169, 168), (255, 4, 10, 319, 164, 162, 163), (320, 319, 10, 7, 287, 166, 165, 167), (7, 1, 241, 242, 160, 159, 161, 287), (4, 1, 7, 10), (316, 25, 22, 315), (313, 30, 25, 316, 311), (317, 28, 30, 313, 312), (315, 22, 28, 317), (30, 28, 22, 25), (252, 36, 33, 219, 173, 174, 175), (254, 36, 252), (224, 40, 253, 176, 171, 172), (220, 219, 33, 40, 224), (40, 33, 36, 254, 253), (314, 48, 45, 281, 177, 180, 181), (318, 54, 48, 314), (284, 51, 54, 318, 182, 178, 179), (281, 45, 51, 284), (54, 51, 45, 48), (226, 59, 56, 225), (223, 65, 59, 226, 221), (227, 62, 65, 223, 222), (225, 56, 62, 227), (56, 59, 65, 62), (280, 71, 68, 286, 279), (285, 77, 71, 280), (283, 74, 77, 285), (286, 68, 74, 283, 282), (77, 74, 68, 71), (80, 84, 86, 82), (292, 86, 84, 291), (288, 293, 80, 82, 290), (84, 80, 293, 289, 291), (82, 86, 292, 290), (309, 92, 308), (309, 310, 92), (308, 92, 310), (234, 105, 107, 233), (105, 101, 103, 107), (230, 103, 101, 231, 228), (231, 101, 105, 234), (233, 107, 103, 230, 229), (116, 118, 262, 263), (116, 112, 114, 118), (257, 114, 112, 261, 259), (261, 112, 116, 263), (262, 118, 114, 257, 258), (196, 243, 124, 125, 260, 256, 195), (124, 122, 123, 125), (198, 232, 123, 122, 209, 199, 197), (212, 209, 122, 124, 243, 201, 200, 202, 211), (260, 125, 123, 232, 205, 204, 203), (128, 129, 210, 213, 214), (128, 126, 127, 129), (127, 126, 207, 206), (126, 128, 214, 208, 207), (210, 129, 127, 206), (248, 132, 133, 249), (132, 130, 131, 133), (131, 130, 247, 246), (247, 130, 132, 248, 245), (133, 131, 246, 244, 249), (268, 134, 135, 272), (135, 134, 267, 264, 265), (269, 267, 134, 268), (135, 265, 266, 272), (271, 137, 136, 250, 185, 183, 184), (157, 187, 188, 300, 138, 139, 321, 193, 158), (137, 139, 138, 136), (250, 136, 138, 300, 189, 186, 190, 251), (191, 321, 139, 137, 271, 270, 194, 192), (304, 141, 140, 305, 301), (306, 142, 143, 307), (141, 143, 142, 140), (305, 140, 142, 306), (143, 141, 304, 303, 302, 307), (240, 144, 145, 235, 236), (144, 146, 147, 145), (239, 147, 146, 238), (238, 146, 144, 240, 237), (235, 145, 147, 239), (297, 148, 149, 298), (148, 150, 151, 149), (296, 151, 150, 299, 295), (299, 150, 148, 297), (149, 151, 296, 294, 298), (215, 152, 218, 217), (215, 216, 152), (218, 152, 216), (278, 153, 154, 274, 273), (154, 153, 155, 156), (156, 155, 275, 276), (275, 155, 153, 278, 277), (274, 154, 156, 276), (347, 332, 325, 333), (346, 335, 329, 336), (345, 338, 327, 339), (344, 341, 323, 331), (343, 337, 326, 340), (342, 332, 323, 341), (338, 342, 341, 327), (329, 335, 342, 338), (335, 325, 332, 342), (330, 343, 340, 322), (324, 334, 343, 330), (334, 328, 337, 343), (340, 344, 331, 322), (326, 339, 344, 340), (339, 327, 341, 344), (337, 345, 339, 326), (328, 336, 345, 337), (336, 329, 338, 345), (334, 346, 336, 328), (324, 333, 346, 334), (333, 325, 335, 346), (330, 347, 333, 324), (322, 331, 347, 330), (331, 323, 332, 347), (373, 358, 351, 359), (372, 361, 355, 362), (371, 364, 353, 365), (370, 367, 349, 357), (369, 363, 352, 366), (368, 358, 349, 367), (364, 368, 367, 353), (355, 361, 368, 364), (361, 351, 358, 368), (356, 369, 366, 348), (350, 360, 369, 356), (360, 354, 363, 369), (366, 370, 357, 348), (352, 365, 370, 366), (365, 353, 367, 370), (363, 371, 365, 352), (354, 362, 371, 363), (362, 355, 364, 371), (360, 372, 362, 354), (350, 359, 372, 360), (359, 351, 361, 372), (356, 373, 359, 350), (348, 357, 373, 356), (357, 349, 358, 373), (399, 384, 377, 385), (398, 387, 381, 388), (397, 390, 379, 391), (396, 393, 375, 383), (395, 389, 378, 392), (394, 384, 375, 393), (390, 394, 393, 379), (381, 387, 394, 390), (387, 377, 384, 394), (382, 395, 392, 374), (376, 386, 395, 382), (386, 380, 389, 395), (392, 396, 383, 374), (378, 391, 396, 392), (391, 379, 393, 396), (389, 397, 391, 378), (380, 388, 397, 389), (388, 381, 390, 397), (386, 398, 388, 380), (376, 385, 398, 386), (385, 377, 387, 398), (382, 399, 385, 376), (374, 383, 399, 382), (383, 375, 384, 399), (425, 410, 403, 411), (424, 413, 407, 414), (423, 416, 405, 417), (422, 419, 401, 409), (421, 415, 404, 418), (420, 410, 401, 419), (416, 420, 419, 405), (407, 413, 420, 416), (413, 403, 410, 420), (408, 421, 418, 400), (402, 412, 421, 408), (412, 406, 415, 421), (418, 422, 409, 400), (404, 417, 422, 418), (417, 405, 419, 422), (415, 423, 417, 404), (406, 414, 423, 415), (414, 407, 416, 423), (412, 424, 414, 406), (402, 411, 424, 412), (411, 403, 413, 424), (408, 425, 411, 402), (400, 409, 425, 408), (409, 401, 410, 425), (451, 436, 429, 437), (450, 439, 433, 440), (449, 442, 431, 443), (448, 445, 427, 435), (447, 441, 430, 444), (446, 436, 427, 445), (442, 446, 445, 431), (433, 439, 446, 442), (439, 429, 436, 446), (434, 447, 444, 426), (428, 438, 447, 434), (438, 432, 441, 447), (444, 448, 435, 426), (430, 443, 448, 444), (443, 431, 445, 448), (441, 449, 443, 430), (432, 440, 449, 441), (440, 433, 442, 449), (438, 450, 440, 432), (428, 437, 450, 438), (437, 429, 439, 450), (434, 451, 437, 428), (426, 435, 451, 434), (435, 427, 436, 451), (477, 462, 455, 463), (476, 465, 459, 466), (475, 468, 457, 469), (474, 471, 453, 461), (473, 467, 456, 470), (472, 462, 453, 471), (468, 472, 471, 457), (459, 465, 472, 468), (465, 455, 462, 472), (460, 473, 470, 452), (454, 464, 473, 460), (464, 458, 467, 473), (470, 474, 461, 452), (456, 469, 474, 470), (469, 457, 471, 474), (467, 475, 469, 456), (458, 466, 475, 467), (466, 459, 468, 475), (464, 476, 466, 458), (454, 463, 476, 464), (463, 455, 465, 476), (460, 477, 463, 454), (452, 461, 477, 460), (461, 453, 462, 477), (503, 488, 481, 489), (502, 491, 485, 492), (501, 494, 483, 495), (500, 497, 479, 487), (499, 493, 482, 496), (498, 488, 479, 497), (494, 498, 497, 483), (485, 491, 498, 494), (491, 481, 488, 498), (486, 499, 496, 478), (480, 490, 499, 486), (490, 484, 493, 499), (496, 500, 487, 478), (482, 495, 500, 496), (495, 483, 497, 500), (493, 501, 495, 482), (484, 492, 501, 493), (492, 485, 494, 501), (490, 502, 492, 484), (480, 489, 502, 490), (489, 481, 491, 502), (486, 503, 489, 480), (478, 487, 503, 486), (487, 479, 488, 503), (529, 514, 507, 515), (528, 517, 511, 518), (527, 520, 509, 521), (526, 523, 505, 513), (525, 519, 508, 522), (524, 514, 505, 523), (520, 524, 523, 509), (511, 517, 524, 520), (517, 507, 514, 524), (512, 525, 522, 504), (506, 516, 525, 512), (516, 510, 519, 525), (522, 526, 513, 504), (508, 521, 526, 522), (521, 509, 523, 526), (519, 527, 521, 508), (510, 518, 527, 519), (518, 511, 520, 527), (516, 528, 518, 510), (506, 515, 528, 516), (515, 507, 517, 528), (512, 529, 515, 506), (504, 513, 529, 512), (513, 505, 514, 529), (555, 540, 533, 541), (554, 543, 537, 544), (553, 546, 535, 547), (552, 549, 531, 539), (551, 545, 534, 548), (550, 540, 531, 549), (546, 550, 549, 535), (537, 543, 550, 546), (543, 533, 540, 550), (538, 551, 548, 530), (532, 542, 551, 538), (542, 536, 545, 551), (548, 552, 539, 530), (534, 547, 552, 548), (547, 535, 549, 552), (545, 553, 547, 534), (536, 544, 553, 545), (544, 537, 546, 553), (542, 554, 544, 536), (532, 541, 554, 542), (541, 533, 543, 554), (538, 555, 541, 532), (530, 539, 555, 538), (539, 531, 540, 555), (581, 566, 559, 567), (580, 569, 563, 570), (579, 572, 561, 573), (578, 575, 557, 565), (577, 571, 560, 574), (576, 566, 557, 575), (572, 576, 575, 561), (563, 569, 576, 572), (569, 559, 566, 576), (564, 577, 574, 556), (558, 568, 577, 564), (568, 562, 571, 577), (574, 578, 565, 556), (560, 573, 578, 574), (573, 561, 575, 578), (571, 579, 573, 560), (562, 570, 579, 571), (570, 563, 572, 579), (568, 580, 570, 562), (558, 567, 580, 568), (567, 559, 569, 580), (564, 581, 567, 558), (556, 565, 581, 564), (565, 557, 566, 581), (607, 592, 585, 593), (606, 595, 589, 596), (605, 598, 587, 599), (604, 601, 583, 591), (603, 597, 586, 600), (602, 592, 583, 601), (598, 602, 601, 587), (589, 595, 602, 598), (595, 585, 592, 602), (590, 603, 600, 582), (584, 594, 603, 590), (594, 588, 597, 603), (600, 604, 591, 582), (586, 599, 604, 600), (599, 587, 601, 604), (597, 605, 599, 586), (588, 596, 605, 597), (596, 589, 598, 605), (594, 606, 596, 588), (584, 593, 606, 594), (593, 585, 595, 606), (590, 607, 593, 584), (582, 591, 607, 590), (591, 583, 592, 607), (633, 618, 611, 619), (632, 621, 615, 622), (631, 624, 613, 625), (630, 627, 609, 617), (629, 623, 612, 626), (628, 618, 609, 627), (624, 628, 627, 613), (615, 621, 628, 624), (621, 611, 618, 628), (616, 629, 626, 608), (610, 620, 629, 616), (620, 614, 623, 629), (626, 630, 617, 608), (612, 625, 630, 626), (625, 613, 627, 630), (623, 631, 625, 612), (614, 622, 631, 623), (622, 615, 624, 631), (620, 632, 622, 614), (610, 619, 632, 620), (619, 611, 621, 632), (616, 633, 619, 610), (608, 617, 633, 616), (617, 609, 618, 633), (659, 644, 637, 645), (658, 647, 641, 648), (657, 650, 639, 651), (656, 653, 635, 643), (655, 649, 638, 652), (654, 644, 635, 653), (650, 654, 653, 639), (641, 647, 654, 650), (647, 637, 644, 654), (642, 655, 652, 634), (636, 646, 655, 642), (646, 640, 649, 655), (652, 656, 643, 634), (638, 651, 656, 652), (651, 639, 653, 656), (649, 657, 651, 638), (640, 648, 657, 649), (648, 641, 650, 657), (646, 658, 648, 640), (636, 645, 658, 646), (645, 637, 647, 658), (642, 659, 645, 636), (634, 643, 659, 642), (643, 635, 644, 659), (685, 670, 663, 671), (684, 673, 667, 674), (683, 676, 665, 677), (682, 679, 661, 669), (681, 675, 664, 678), (680, 670, 661, 679), (676, 680, 679, 665), (667, 673, 680, 676), (673, 663, 670, 680), (668, 681, 678, 660), (662, 672, 681, 668), (672, 666, 675, 681), (678, 682, 669, 660), (664, 677, 682, 678), (677, 665, 679, 682), (675, 683, 677, 664), (666, 674, 683, 675), (674, 667, 676, 683), (672, 684, 674, 666), (662, 671, 684, 672), (671, 663, 673, 684), (668, 685, 671, 662), (660, 669, 685, 668), (669, 661, 670, 685), (711, 696, 689, 697), (710, 699, 693, 700), (709, 702, 691, 703), (708, 705, 687, 695), (707, 701, 690, 704), (706, 696, 687, 705), (702, 706, 705, 691), (693, 699, 706, 702), (699, 689, 696, 706), (694, 707, 704, 686), (688, 698, 707, 694), (698, 692, 701, 707), (704, 708, 695, 686), (690, 703, 708, 704), (703, 691, 705, 708), (701, 709, 703, 690), (692, 700, 709, 701), (700, 693, 702, 709), (698, 710, 700, 692), (688, 697, 710, 698), (697, 689, 699, 710), (694, 711, 697, 688), (686, 695, 711, 694), (695, 687, 696, 711), (737, 722, 715, 723), (736, 725, 719, 726), (735, 728, 717, 729), (734, 731, 713, 721), (733, 727, 716, 730), (732, 722, 713, 731), (728, 732, 731, 717), (719, 725, 732, 728), (725, 715, 722, 732), (720, 733, 730, 712), (714, 724, 733, 720), (724, 718, 727, 733), (730, 734, 721, 712), (716, 729, 734, 730), (729, 717, 731, 734), (727, 735, 729, 716), (718, 726, 735, 727), (726, 719, 728, 735), (724, 736, 726, 718), (714, 723, 736, 724), (723, 715, 725, 736), (720, 737, 723, 714), (712, 721, 737, 720), (721, 713, 722, 737), (763, 748, 741, 749), (762, 751, 745, 752), (761, 754, 743, 755), (760, 757, 739, 747), (759, 753, 742, 756), (758, 748, 739, 757), (754, 758, 757, 743), (745, 751, 758, 754), (751, 741, 748, 758), (746, 759, 756, 738), (740, 750, 759, 746), (750, 744, 753, 759), (756, 760, 747, 738), (742, 755, 760, 756), (755, 743, 757, 760), (753, 761, 755, 742), (744, 752, 761, 753), (752, 745, 754, 761), (750, 762, 752, 744), (740, 749, 762, 750), (749, 741, 751, 762), (746, 763, 749, 740), (738, 747, 763, 746), (747, 739, 748, 763), (789, 774, 767, 775), (788, 777, 771, 778), (787, 780, 769, 781), (786, 783, 765, 773), (785, 779, 768, 782), (784, 774, 765, 783), (780, 784, 783, 769), (771, 777, 784, 780), (777, 767, 774, 784), (772, 785, 782, 764), (766, 776, 785, 772), (776, 770, 779, 785), (782, 786, 773, 764), (768, 781, 786, 782), (781, 769, 783, 786), (779, 787, 781, 768), (770, 778, 787, 779), (778, 771, 780, 787), (776, 788, 778, 770), (766, 775, 788, 776), (775, 767, 777, 788), (772, 789, 775, 766), (764, 773, 789, 772), (773, 765, 774, 789), (815, 800, 793, 801), (814, 803, 797, 804), (813, 806, 795, 807), (812, 809, 791, 799), (811, 805, 794, 808), (810, 800, 791, 809), (806, 810, 809, 795), (797, 803, 810, 806), (803, 793, 800, 810), (798, 811, 808, 790), (792, 802, 811, 798), (802, 796, 805, 811), (808, 812, 799, 790), (794, 807, 812, 808), (807, 795, 809, 812), (805, 813, 807, 794), (796, 804, 813, 805), (804, 797, 806, 813), (802, 814, 804, 796), (792, 801, 814, 802), (801, 793, 803, 814), (798, 815, 801, 792), (790, 799, 815, 798), (799, 791, 800, 815), (841, 826, 819, 827), (840, 829, 823, 830), (839, 832, 821, 833), (838, 835, 817, 825), (837, 831, 820, 834), (836, 826, 817, 835), (832, 836, 835, 821), (823, 829, 836, 832), (829, 819, 826, 836), (824, 837, 834, 816), (818, 828, 837, 824), (828, 822, 831, 837), (834, 838, 825, 816), (820, 833, 838, 834), (833, 821, 835, 838), (831, 839, 833, 820), (822, 830, 839, 831), (830, 823, 832, 839), (828, 840, 830, 822), (818, 827, 840, 828), (827, 819, 829, 840), (824, 841, 827, 818), (816, 825, 841, 824), (825, 817, 826, 841), (867, 852, 845, 853), (866, 855, 849, 856), (865, 858, 847, 859), (864, 861, 843, 851), (863, 857, 846, 860), (862, 852, 843, 861), (858, 862, 861, 847), (849, 855, 862, 858), (855, 845, 852, 862), (850, 863, 860, 842), (844, 854, 863, 850), (854, 848, 857, 863), (860, 864, 851, 842), (846, 859, 864, 860), (859, 847, 861, 864), (857, 865, 859, 846), (848, 856, 865, 857), (856, 849, 858, 865), (854, 866, 856, 848), (844, 853, 866, 854), (853, 845, 855, 866), (850, 867, 853, 844), (842, 851, 867, 850), (851, 843, 852, 867)])
me_cube_173.polygons.foreach_set('material_index', [0, 0, 0, 0, 0, 0, 0, 0, 0, 0, 0, 0, 0, 0, 0, 0, 0, 0, 0, 0, 0, 0, 0, 0, 0, 0, 0, 0, 0, 0, 0, 0, 0, 0, 0, 0, 0, 0, 0, 0, 0, 0, 0, 0, 0, 0, 0, 0, 0, 0, 0, 0, 0, 0, 0, 0, 0, 0, 0, 0, 0, 0, 0, 0, 0, 0, 0, 0, 0, 0, 0, 0, 0, 0, 0, 0, 0, 0, 0, 0, 0, 0, 0, 0, 0, 0, 0, 0, 0, 0, 0, 0, 0, 0, 0, 0, 0, 0, 0, 0, 0, 0, 0, 0, 0, 0, 0, 0, 0, 0, 0, 0, 0, 0, 0, 0, 0, 0, 0, 0, 0, 0, 0, 0, 0, 0, 0, 0, 0, 0, 0, 0, 0, 0, 0, 0, 0, 0, 0, 0, 0, 0, 0, 0, 0, 0, 0, 0, 0, 0, 0, 0, 0, 0, 0, 0, 0, 0, 0, 0, 0, 0, 0, 0, 0, 0, 0, 0, 0, 0, 0, 0, 0, 0, 0, 0, 0, 0, 0, 0, 0, 0, 0, 0, 0, 0, 0, 0, 0, 0, 0, 0, 0, 0, 0, 0, 0, 0, 0, 0, 0, 0, 0, 0, 0, 0, 0, 0, 0, 0, 1, 1, 1, 1, 1, 1, 1, 1, 1, 1, 1, 1, 1, 1, 1, 1, 1, 1, 1, 1, 1, 1, 1, 1, 1, 1, 1, 1, 1, 1, 1, 1, 1, 1, 1, 1, 1, 1, 1, 1, 1, 1, 1, 1, 1, 1, 1, 1, 1, 1, 1, 1, 1, 1, 1, 1, 1, 1, 1, 1, 1, 1, 1, 1, 1, 1, 1, 1, 1, 1, 1, 1, 1, 1, 1, 1, 1, 1, 1, 1, 1, 1, 1, 1, 1, 1, 1, 1, 1, 1, 1, 1, 1, 1, 1, 1, 1, 1, 1, 1, 1, 1, 1, 1, 1, 1, 1, 1, 1, 1, 1, 1, 1, 1, 1, 1, 1, 1, 1, 1, 1, 1, 1, 1, 1, 1, 1, 1, 1, 1, 1, 1, 1, 1, 1, 1, 1, 1, 1, 1, 1, 1, 1, 1, 1, 1, 1, 1, 1, 1, 1, 1, 1, 1, 1, 1, 1, 1, 1, 1, 1, 1, 1, 1, 1, 1, 1, 1, 1, 1, 1, 1, 1, 1, 1, 1, 1, 1, 1, 1, 1, 1, 1, 1, 1, 1, 1, 1, 1, 1, 1, 1, 1, 1, 1, 1, 1, 1, 1, 1, 1, 1, 1, 1, 1, 1, 1, 1, 1, 1, 1, 1, 1, 1, 1, 1, 1, 1, 1, 1, 1, 1, 1, 1, 1, 1, 1, 1, 1, 1, 1, 1, 1, 1, 1, 1, 1, 1, 1, 1, 1, 1, 1, 1, 1, 1, 1, 1, 1, 1, 1, 1, 1, 1, 1, 1, 1, 1, 1, 1, 1, 1, 1, 1, 1, 1, 1, 1, 1, 1, 1, 1, 1, 1, 1, 1, 1, 1, 1, 1, 1, 1, 1, 1, 1, 1, 1, 1, 1, 1, 1, 1, 1, 1, 1, 1, 1, 1, 1, 1, 1, 1, 1, 1, 1, 1, 1, 1, 1, 1, 1, 1, 1, 1, 1, 1, 1, 1, 1, 1, 1, 1, 1, 1, 1, 1, 1, 1, 1, 1, 1, 1, 1, 1, 1, 1, 1, 1, 1, 1, 1, 1, 1, 1, 1, 1, 1, 1, 1, 1, 1, 1, 1, 1, 1, 1, 1, 1, 1, 1, 1, 1, 1, 1, 1, 1, 1, 1, 1, 1, 1, 1, 1, 1, 1, 1, 1, 1, 1, 1, 1, 1, 1, 1, 1, 1, 1, 1, 1, 1, 1, 1, 1, 1, 1, 1, 1, 1, 1, 1, 1, 1, 1, 1, 1, 1, 1, 1, 1, 1, 1, 1, 1, 1, 1, 1, 1, 1, 1, 1, 1, 1, 1, 1, 1, 1, 1, 1, 1, 1, 1, 1, 1, 1, 1, 1, 1, 1, 1, 1, 1, 1, 1, 1, 1, 1, 1, 1, 1, 1, 1, 1, 1, 1, 1, 1, 1, 1, 1, 1, 1, 1, 1, 1, 1, 1, 1, 1, 1, 1, 1, 1, 1, 1, 1, 1, 1, 1, 1, 1, 1, 1, 1, 1, 1, 1, 1, 1, 1, 1, 1, 1, 1, 1, 1, 1, 1, 1, 1, 1, 1, 1, 1, 1])
_uv = me_cube_173.uv_layers.new(name='UVMap')
_uv.uv.foreach_set('vector', [0.1348, 0.7395, 0.1348, 0.75, 0.125, 0.7406, 0.6143, 1.0, 0.6139, 0.9912, 0.625, 0.9917, 0.125, 0.5104, 0.1327, 0.5, 0.1345, 0.5102, 0.625, 0.2505, 0.6151, 0.2597, 0.6152, 0.239, 0.3839, 0.7405, 0.3821, 0.7587, 0.3652, 0.7405, 0.634, 0.7422, 0.6139, 0.7597, 0.614, 0.7401, 0.3824, 0.4899, 0.385, 0.5107, 0.3641, 0.5109, 0.6344, 0.509, 0.6152, 0.5106, 0.6153, 0.4891, 0.1252, 0.6355, 0.1252, 0.615, 0.1346, 0.615, 0.1348, 0.6356, 0.5107, 0.009729, 0.4903, 0.009757, 0.4901, 0.0, 0.5, 0.0, 0.6153, 0.1362, 0.6152, 0.1152, 0.6248, 0.1171, 0.625, 0.1376, 0.4889, 0.2387, 0.5098, 0.2384, 0.5099, 0.2586, 0.4887, 0.2585, 0.2416, 0.5, 0.2618, 0.5, 0.2609, 0.5103, 0.2407, 0.51, 0.6154, 0.3858, 0.6154, 0.3654, 0.625, 0.3642, 0.6249, 0.3851, 0.49, 0.4879, 0.5097, 0.488, 0.5098, 0.5093, 0.49, 0.5094, 0.3849, 0.6144, 0.3846, 0.6344, 0.3657, 0.6345, 0.3655, 0.6141, 0.6149, 0.635, 0.6153, 0.6144, 0.6348, 0.614, 0.6346, 0.6346, 0.4911, 0.7394, 0.511, 0.7393, 0.5111, 0.7586, 0.4911, 0.7586, 0.2573, 0.75, 0.2406, 0.7498, 0.2404, 0.7387, 0.2598, 0.739, 0.6145, 0.8838, 0.6148, 0.8653, 0.6249, 0.8647, 0.6246, 0.8827, 0.2593, 0.6359, 0.2402, 0.6363, 0.2404, 0.615, 0.2596, 0.6147, 0.5104, 0.8856, 0.4901, 0.886, 0.4903, 0.8663, 0.5103, 0.8663, 0.51, 0.6357, 0.4904, 0.6356, 0.4901, 0.6157, 0.5098, 0.6157, 0.5096, 0.3866, 0.5096, 0.387, 0.4899, 0.3871, 0.4899, 0.3866, 0.1348, 0.6356, 0.1348, 0.7395, 0.125, 0.7406, 0.1252, 0.6355, 0.5111, 0.9894, 0.6139, 0.9912, 0.6143, 1.0, 0.5102, 1.0, 0.625, 0.1376, 0.625, 0.2505, 0.6152, 0.239, 0.6153, 0.1362, 0.4887, 0.2585, 0.3863, 0.2593, 0.3861, 0.2395, 0.4889, 0.2387, 0.2407, 0.51, 0.1345, 0.5102, 0.1327, 0.5, 0.2416, 0.5, 0.6249, 0.3851, 0.6344, 0.509, 0.6153, 0.4891, 0.6154, 0.3858, 0.49, 0.5094, 0.385, 0.5107, 0.3824, 0.4899, 0.49, 0.4879, 0.3655, 0.6141, 0.3641, 0.5109, 0.385, 0.5107, 0.3849, 0.6144, 0.6346, 0.6346, 0.634, 0.7422, 0.614, 0.7401, 0.6149, 0.635, 0.4911, 0.7586, 0.3821, 0.7587, 0.3839, 0.7405, 0.4911, 0.7394, 0.2598, 0.739, 0.3652, 0.7405, 0.3821, 0.7587, 0.2573, 0.75, 0.6246, 0.8827, 0.625, 0.9917, 0.6139, 0.9912, 0.6145, 0.8838, 0.1345, 0.5102, 0.1346, 0.615, 0.1252, 0.615, 0.125, 0.5104, 0.3848, 0.0, 0.4901, 0.0, 0.4903, 0.009757, 0.3847, 0.01013, 0.625, 0.01013, 0.6248, 0.1171, 0.6152, 0.1152, 0.6141, 0.009976, 0.6151, 0.2597, 0.5099, 0.2586, 0.5098, 0.2384, 0.6152, 0.239, 0.3641, 0.5109, 0.2609, 0.5103, 0.2618, 0.5, 0.3824, 0.4899, 0.625, 0.2505, 0.625, 0.3642, 0.6154, 0.3654, 0.6151, 0.2597, 0.6152, 0.5106, 0.5098, 0.5093, 0.5097, 0.488, 0.6153, 0.4891, 0.3652, 0.7405, 0.3657, 0.6345, 0.3846, 0.6344, 0.3839, 0.7405, 0.6344, 0.509, 0.6348, 0.614, 0.6153, 0.6144, 0.6152, 0.5106, 0.6139, 0.7597, 0.5111, 0.7586, 0.511, 0.7393, 0.614, 0.7401, 0.1348, 0.7395, 0.2404, 0.7387, 0.2406, 0.7498, 0.1348, 0.75, 0.634, 0.7422, 0.6249, 0.8647, 0.6148, 0.8653, 0.6139, 0.7597, 0.7584, 0.7405, 0.74, 0.7406, 0.7404, 0.6459, 0.7568, 0.6457, 0.7587, 0.6457, 0.7423, 0.6029, 0.7402, 0.603, 0.7395, 0.5104, 0.7598, 0.5103, 0.7592, 0.6027, 0.6346, 0.6346, 0.6348, 0.614, 0.7372, 0.6146, 0.7379, 0.6339, 0.7379, 0.6344, 0.7774, 0.6181, 0.7774, 0.6146, 0.8659, 0.6142, 0.8663, 0.6349, 0.7774, 0.6346, 0.2593, 0.6359, 0.2598, 0.739, 0.2404, 0.7387, 0.2402, 0.6363, 0.2609, 0.5103, 0.2596, 0.6147, 0.2404, 0.615, 0.2407, 0.51, 0.1348, 0.6356, 0.1346, 0.615, 0.1723, 0.615, 0.1723, 0.6225, 0.1724, 0.6358, 0.2149, 0.615, 0.2404, 0.615, 0.2402, 0.6363, 0.2151, 0.6361, 0.2151, 0.6312, 0.2596, 0.6147, 0.292, 0.6145, 0.292, 0.621, 0.292, 0.6355, 0.2593, 0.6359, 0.3657, 0.6345, 0.3324, 0.6349, 0.3324, 0.6286, 0.3324, 0.6142, 0.3655, 0.6141, 0.5104, 0.8856, 0.5111, 0.9894, 0.4903, 0.989, 0.4901, 0.886, 0.5111, 0.7586, 0.5103, 0.8663, 0.4903, 0.8663, 0.4911, 0.7586, 0.4901, 0.886, 0.3849, 0.885, 0.3848, 0.8652, 0.4903, 0.8663, 0.6145, 0.8838, 0.5104, 0.8856, 0.5103, 0.8663, 0.6148, 0.8653, 0.51, 0.6357, 0.511, 0.7393, 0.4911, 0.7394, 0.4904, 0.6356, 0.5098, 0.5093, 0.5098, 0.6157, 0.4901, 0.6157, 0.49, 0.5094, 0.4904, 0.6356, 0.3846, 0.6344, 0.3849, 0.6144, 0.4901, 0.6157, 0.6149, 0.635, 0.51, 0.6357, 0.5098, 0.6157, 0.6153, 0.6144, 0.5096, 0.387, 0.5097, 0.488, 0.49, 0.4879, 0.4899, 0.3871, 0.4895, 0.3463, 0.4887, 0.2585, 0.5099, 0.2586, 0.5097, 0.3463, 0.4933, 0.3463, 0.4753, 0.3842, 0.4753, 0.387, 0.3851, 0.3865, 0.3854, 0.3658, 0.4753, 0.3664, 0.4899, 0.3871, 0.4808, 0.3871, 0.488, 0.3867, 0.4899, 0.3866, 0.5096, 0.387, 0.5096, 0.3866, 0.5153, 0.3869, 0.6154, 0.3654, 0.6154, 0.3858, 0.5185, 0.3869, 0.5189, 0.3681, 0.5189, 0.3663, 0.5098, 0.2384, 0.4889, 0.2387, 0.4899, 0.1396, 0.5096, 0.1405, 0.4903, 0.09478, 0.4903, 0.009757, 0.5107, 0.009729, 0.51, 0.09559, 0.4941, 0.09493, 0.3851, 0.1355, 0.3847, 0.1149, 0.4738, 0.1152, 0.4743, 0.1332, 0.4744, 0.1362, 0.6152, 0.1152, 0.6153, 0.1362, 0.5173, 0.1365, 0.5165, 0.1165, 0.5164, 0.1152, 0.454, 0.0765, 0.473, 0.09482, 0.4731, 0.0976, 0.4501, 0.07649, 0.454, 0.0765, 0.452, 0.0334, 0.4098, 0.03224, 0.41, 0.0362, 0.4116, 0.07646, 0.4501, 0.07649, 0.4731, 0.0976, 0.4731, 0.09881, 0.4738, 0.1152, 0.3847, 0.1149, 0.3847, 0.01013, 0.4903, 0.009757, 0.4903, 0.09478, 0.473, 0.09482, 0.4522, 0.9096, 0.4901, 0.886, 0.4903, 0.989, 0.4515, 0.9479, 0.4903, 0.989, 0.3847, 0.99, 0.3849, 0.885, 0.4901, 0.886, 0.4522, 0.9096, 0.4451, 0.9104, 0.4508, 0.9461, 0.4515, 0.9479, 0.2151, 0.6361, 0.2402, 0.6363, 0.2404, 0.7387, 0.1348, 0.7395, 0.1348, 0.6356, 0.1724, 0.6358, 0.1717, 0.6498, 0.1741, 0.6495, 0.1724, 0.6696, 0.1706, 0.6698, 0.168, 0.7164, 0.2107, 0.7146, 0.2111, 0.7077, 0.2135, 0.6656, 0.2147, 0.6447, 0.2135, 0.6656, 0.1724, 0.6696, 0.1741, 0.6495, 0.2147, 0.6447, 0.5107, 0.009729, 0.6141, 0.009976, 0.6152, 0.1152, 0.5164, 0.1152, 0.5159, 0.09606, 0.5343, 0.07936, 0.5783, 0.08291, 0.5788, 0.07413, 0.5811, 0.03959, 0.5415, 0.03722, 0.5336, 0.03674, 0.51, 0.09559, 0.5107, 0.009729, 0.5336, 0.03674, 0.5343, 0.07936, 0.5159, 0.09606, 0.5344, 0.909, 0.5104, 0.8856, 0.6145, 0.8838, 0.6139, 0.9912, 0.5111, 0.9894, 0.5338, 0.9551, 0.5692, 0.9547, 0.5819, 0.9546, 0.5803, 0.9149, 0.5338, 0.9551, 0.5111, 0.9894, 0.5104, 0.8856, 0.5344, 0.909, 0.5343, 0.9171, 0.8663, 0.6349, 0.8666, 0.7401, 0.7584, 0.7405, 0.7587, 0.6457, 0.7715, 0.6457, 0.7774, 0.6456, 0.7774, 0.6346, 0.4899, 0.1396, 0.4889, 0.2387, 0.4564, 0.2104, 0.4564, 0.2071, 0.4559, 0.1611, 0.4744, 0.1398, 0.4889, 0.2387, 0.3861, 0.2395, 0.3851, 0.1355, 0.4744, 0.1362, 0.4744, 0.1398, 0.4559, 0.1611, 0.4116, 0.1609, 0.4115, 0.1624, 0.4083, 0.2069, 0.4564, 0.2104, 0.3854, 0.3658, 0.3863, 0.2593, 0.4887, 0.2585, 0.4895, 0.3463, 0.4756, 0.3462, 0.4755, 0.3518, 0.4753, 0.3664, 0.1723, 0.615, 0.1346, 0.615, 0.1345, 0.5102, 0.2407, 0.51, 0.2404, 0.615, 0.2149, 0.615, 0.2142, 0.6068, 0.1966, 0.6011, 0.1713, 0.6041, 0.7598, 0.5103, 0.8651, 0.5109, 0.8659, 0.6142, 0.7774, 0.6146, 0.7775, 0.602, 0.7592, 0.6027, 0.5176, 0.1413, 0.5173, 0.1365, 0.6153, 0.1362, 0.6152, 0.239, 0.5098, 0.2384, 0.5096, 0.1405, 0.514, 0.141, 0.5372, 0.165, 0.5403, 0.2159, 0.5834, 0.2186, 0.5827, 0.2087, 0.5797, 0.1691, 0.5377, 0.165, 0.5372, 0.165, 0.514, 0.141, 0.5176, 0.1413, 0.5377, 0.165, 0.5097, 0.3463, 0.5099, 0.2586, 0.6151, 0.2597, 0.6154, 0.3654, 0.5189, 0.3663, 0.5197, 0.351, 0.5387, 0.3299, 0.581, 0.3293, 0.5812, 0.3255, 0.5822, 0.3112, 0.5578, 0.3012, 0.5404, 0.2969, 0.5389, 0.3273, 0.5199, 0.3461, 0.5387, 0.3299, 0.5197, 0.351, 0.5199, 0.3461, 0.5389, 0.3273, 0.3846, 0.6344, 0.4904, 0.6356, 0.4911, 0.7394, 0.3839, 0.7405, 0.4588, 0.7936, 0.4911, 0.7586, 0.4903, 0.8663, 0.3848, 0.8652, 0.4139, 0.8343, 0.4483, 0.8322, 0.4561, 0.8318, 0.4139, 0.8343, 0.3848, 0.8652, 0.3821, 0.7587, 0.4911, 0.7586, 0.4588, 0.7936, 0.4188, 0.7927, 0.4177, 0.8019, 0.3657, 0.6345, 0.3652, 0.7405, 0.2598, 0.739, 0.2593, 0.6359, 0.292, 0.6355, 0.2919, 0.6446, 0.2915, 0.6644, 0.2913, 0.674, 0.29, 0.7111, 0.3274, 0.7095, 0.333, 0.7093, 0.3326, 0.6667, 0.3324, 0.6483, 0.3324, 0.6349, 0.3326, 0.6667, 0.2915, 0.6644, 0.2919, 0.6446, 0.3324, 0.6483, 0.7381, 0.646, 0.7404, 0.6459, 0.74, 0.7406, 0.634, 0.7422, 0.6346, 0.6346, 0.7379, 0.6344, 0.614, 0.7401, 0.511, 0.7393, 0.5428, 0.71, 0.5775, 0.709, 0.5906, 0.7088, 0.5428, 0.71, 0.511, 0.7393, 0.51, 0.6357, 0.6149, 0.635, 0.614, 0.7401, 0.5906, 0.7088, 0.5873, 0.6651, 0.5424, 0.6634, 0.5424, 0.6739, 0.5876, 0.7982, 0.6139, 0.7597, 0.6148, 0.8653, 0.5825, 0.84, 0.5841, 0.8269, 0.5825, 0.84, 0.6148, 0.8653, 0.5103, 0.8663, 0.5111, 0.7586, 0.6139, 0.7597, 0.5876, 0.7982, 0.5553, 0.7965, 0.5402, 0.7958, 0.5373, 0.8338, 0.4808, 0.3871, 0.456, 0.4191, 0.4561, 0.4107, 0.4753, 0.3874, 0.4899, 0.3871, 0.49, 0.4879, 0.3824, 0.4899, 0.3851, 0.3865, 0.4753, 0.387, 0.4753, 0.3874, 0.4561, 0.4107, 0.4129, 0.4125, 0.4117, 0.4126, 0.4108, 0.4635, 0.4556, 0.4632, 0.4557, 0.4537, 0.456, 0.4191, 0.4808, 0.3871, 0.4148, 0.5505, 0.385, 0.5107, 0.49, 0.5094, 0.4901, 0.6157, 0.3849, 0.6144, 0.4162, 0.5857, 0.4495, 0.5839, 0.4162, 0.5857, 0.3849, 0.6144, 0.385, 0.5107, 0.4148, 0.5505, 0.292, 0.6145, 0.2596, 0.6147, 0.2609, 0.5103, 0.3641, 0.5109, 0.3655, 0.6141, 0.3324, 0.6142, 0.3327, 0.6039, 0.3334, 0.5837, 0.3338, 0.5764, 0.336, 0.536, 0.2902, 0.5342, 0.2892, 0.5342, 0.291, 0.5796, 0.2916, 0.5991, 0.3334, 0.5837, 0.3327, 0.6039, 0.2916, 0.5991, 0.291, 0.5796, 0.6348, 0.614, 0.6344, 0.509, 0.7395, 0.5104, 0.7402, 0.603, 0.7367, 0.6029, 0.737, 0.6114, 0.7372, 0.6146, 0.6154, 0.3858, 0.6153, 0.4891, 0.5097, 0.488, 0.5096, 0.387, 0.5153, 0.3869, 0.5185, 0.3871, 0.5185, 0.3869, 0.5098, 0.5093, 0.6152, 0.5106, 0.6153, 0.6144, 0.5098, 0.6157, 0.4526, 0.0, 0.375, 0.0, 0.375, 0.25, 0.4607, 0.25, 0.4617, 0.1804, 0.4616, 0.1606, 0.4602, 0.06569, 0.4607, 0.25, 0.375, 0.25, 0.375, 0.5, 0.4564, 0.5, 0.4572, 0.4799, 0.457, 0.467, 0.4609, 0.3655, 0.4566, 0.5474, 0.4564, 0.5, 0.375, 0.5, 0.375, 0.75, 0.4516, 0.75, 0.4544, 0.6795, 0.4546, 0.6768, 0.4561, 0.5653, 0.375, 0.75, 0.375, 1.0, 0.4526, 1.0, 0.4525, 0.9614, 0.4575, 0.8777, 0.4568, 0.8657, 0.4527, 0.7636, 0.4516, 0.75, 0.125, 0.5, 0.125, 0.75, 0.375, 0.75, 0.375, 0.5, 0.6081, 0.25, 0.625, 0.25, 0.625, 0.0, 0.6102, 0.0, 0.6026, 0.5, 0.625, 0.5, 0.625, 0.25, 0.6081, 0.25, 0.6078, 0.2555, 0.5954, 0.75, 0.625, 0.75, 0.625, 0.5, 0.6026, 0.5, 0.5951, 0.7117, 0.6102, 1.0, 0.625, 1.0, 0.625, 0.75, 0.5954, 0.75, 0.625, 0.5, 0.625, 0.75, 0.875, 0.75, 0.875, 0.5, 0.6189, 0.25, 0.625, 0.25, 0.625, 0.0, 0.6103, 0.0, 0.6111, 0.07418, 0.6136, 0.1474, 0.6133, 0.1885, 0.625, 0.4002, 0.625, 0.25, 0.6189, 0.25, 0.6199, 0.75, 0.625, 0.75, 0.625, 0.5438, 0.6207, 0.5906, 0.6213, 0.6783, 0.6203, 0.7054, 0.6109, 0.9859, 0.6103, 1.0, 0.625, 1.0, 0.625, 0.75, 0.6199, 0.75, 0.625, 0.75, 0.875, 0.75, 0.875, 0.5, 0.7248, 0.5, 0.625, 0.5438, 0.6111, 0.25, 0.625, 0.25, 0.625, 0.0, 0.6042, 0.0, 0.6092, 0.05014, 0.6087, 0.1301, 0.6118, 0.1663, 0.5963, 0.5, 0.625, 0.5, 0.625, 0.25, 0.6111, 0.25, 0.5824, 0.75, 0.625, 0.75, 0.625, 0.5, 0.5963, 0.5, 0.5968, 0.555, 0.59, 0.6363, 0.5901, 0.6725, 0.6042, 1.0, 0.625, 1.0, 0.625, 0.75, 0.5824, 0.75, 0.625, 0.5, 0.625, 0.75, 0.875, 0.75, 0.875, 0.5, 0.6097, 0.25, 0.625, 0.25, 0.625, 0.0, 0.618, 0.0, 0.6188, 0.5, 0.625, 0.5, 0.625, 0.25, 0.6097, 0.25, 0.6097, 0.2608, 0.6179, 0.75, 0.625, 0.75, 0.625, 0.5, 0.6188, 0.5, 0.6167, 0.7147, 0.618, 1.0, 0.625, 1.0, 0.625, 0.75, 0.6179, 0.75, 0.875, 0.75, 0.875, 0.5, 0.625, 0.5, 0.625, 0.75, 0.5935, 0.25, 0.625, 0.25, 0.625, 0.0, 0.586, 0.0, 0.5884, 0.1988, 0.5718, 0.5, 0.625, 0.5, 0.625, 0.25, 0.5935, 0.25, 0.5469, 0.75, 0.625, 0.75, 0.625, 0.5, 0.5718, 0.5, 0.586, 1.0, 0.625, 1.0, 0.625, 0.75, 0.5469, 0.75, 0.5497, 0.7831, 0.625, 0.5, 0.625, 0.75, 0.875, 0.75, 0.875, 0.5, 0.375, 0.0, 0.375, 0.25, 0.625, 0.25, 0.625, 0.0, 0.625, 0.3325, 0.625, 0.25, 0.375, 0.25, 0.375, 0.2912, 0.5572, 0.9336, 0.375, 0.9315, 0.375, 1.0, 0.625, 1.0, 0.625, 0.9224, 0.125, 0.5, 0.125, 0.75, 0.1935, 0.75, 0.1651, 0.5569, 0.1662, 0.5, 0.875, 0.75, 0.875, 0.5, 0.7925, 0.5, 0.7974, 0.75, 0.5656, 0.0, 0.375, 0.0, 0.375, 0.1906, 0.5656, 1.0, 0.375, 0.9788, 0.375, 1.0, 0.125, 0.5594, 0.125, 0.75, 0.1462, 0.75, 0.375, 0.4659, 0.375, 0.5, 0.625, 0.5, 0.625, 0.4408, 0.375, 0.5, 0.375, 0.75, 0.625, 0.75, 0.625, 0.5, 0.625, 0.8245, 0.625, 0.75, 0.375, 0.75, 0.375, 0.7951, 0.417, 0.7994, 0.3299, 0.75, 0.375, 0.75, 0.375, 0.5, 0.3409, 0.5, 0.6842, 0.5, 0.625, 0.5, 0.625, 0.75, 0.6995, 0.75, 0.6864, 0.5507, 0.375, 0.5, 0.625, 0.5, 0.625, 0.4763, 0.375, 0.4465, 0.375, 0.5, 0.375, 0.75, 0.625, 0.75, 0.625, 0.5, 0.625, 0.7847, 0.625, 0.75, 0.375, 0.75, 0.375, 0.7676, 0.3783, 0.7672, 0.3574, 0.75, 0.375, 0.75, 0.375, 0.5, 0.3215, 0.5, 0.6487, 0.5, 0.625, 0.5, 0.625, 0.75, 0.6597, 0.75, 0.6416, 0.5495, 0.4645, 0.4794, 0.375, 0.4709, 0.375, 0.5, 0.625, 0.5, 0.625, 0.481, 0.6037, 0.4825, 0.5783, 0.4795, 0.375, 0.5, 0.375, 0.75, 0.625, 0.75, 0.625, 0.5, 0.5918, 0.7652, 0.625, 0.7685, 0.625, 0.75, 0.375, 0.75, 0.375, 0.7669, 0.4778, 0.765, 0.4999, 0.7659, 0.3587, 0.7337, 0.3581, 0.75, 0.375, 0.75, 0.375, 0.5, 0.3459, 0.5, 0.3486, 0.518, 0.3483, 0.5344, 0.3546, 0.6311, 0.359, 0.7266, 0.644, 0.5, 0.625, 0.5, 0.625, 0.75, 0.6435, 0.75, 0.6385, 0.6373, 0.6381, 0.6304, 0.6461, 0.5239, 0.375, 0.5, 0.625, 0.5, 0.625, 0.4766, 0.602, 0.4762, 0.375, 0.4519, 0.375, 0.5, 0.375, 0.75, 0.625, 0.75, 0.625, 0.5, 0.625, 0.75, 0.375, 0.75, 0.375, 0.7884, 0.625, 0.7836, 0.375, 0.75, 0.375, 0.5, 0.3269, 0.5, 0.3376, 0.7276, 0.3366, 0.75, 0.6484, 0.5, 0.625, 0.5, 0.625, 0.75, 0.6586, 0.75, 0.375, 0.4362, 0.375, 0.5, 0.625, 0.5, 0.625, 0.4117, 0.375, 0.5, 0.375, 0.75, 0.625, 0.75, 0.625, 0.5, 0.625, 0.75, 0.375, 0.75, 0.375, 0.8285, 0.625, 0.805, 0.2965, 0.75, 0.375, 0.75, 0.375, 0.5, 0.3112, 0.5, 0.2952, 0.7415, 0.625, 0.5, 0.625, 0.75, 0.68, 0.75, 0.7144, 0.5172, 0.7133, 0.5, 0.375, 0.732, 0.375, 0.75, 0.625, 0.75, 0.625, 0.7393, 0.625, 0.75, 0.375, 0.75, 0.375, 0.9661, 0.478, 0.9299, 0.625, 0.8589, 0.3584, 0.7334, 0.1589, 0.75, 0.375, 0.75, 0.375, 0.732, 0.625, 0.75, 0.7339, 0.75, 0.6479, 0.7412, 0.625, 0.7393, 0.625, 0.03012, 0.625, 0.0, 0.375, 0.0, 0.375, 0.03749, 0.4502, 0.03081, 0.4717, 0.02918, 0.5645, 0.03189, 0.4575, 0.7023, 0.4468, 0.703, 0.4062, 0.7068, 0.375, 0.7095, 0.375, 0.75, 0.625, 0.75, 0.625, 0.7012, 0.6057, 0.7003, 0.5716, 0.699, 0.625, 1.0, 0.625, 0.75, 0.375, 0.75, 0.375, 1.0, 0.125, 0.7125, 0.125, 0.75, 0.375, 0.75, 0.375, 0.7095, 0.3734, 0.7096, 0.358, 0.709, 0.2599, 0.7156, 0.1625, 0.7099, 0.6261, 0.7011, 0.625, 0.7012, 0.625, 0.75, 0.875, 0.75, 0.875, 0.7199, 0.8421, 0.7171, 0.7402, 0.7086, 0.7303, 0.7084, 0.625, 0.03753, 0.625, 0.0, 0.375, 0.0, 0.375, 0.0154, 0.3821, 0.01625, 0.375, 0.7291, 0.375, 0.75, 0.625, 0.75, 0.625, 0.6992, 0.625, 1.0, 0.625, 0.75, 0.375, 0.75, 0.375, 1.0, 0.125, 0.7346, 0.125, 0.75, 0.375, 0.75, 0.375, 0.7291, 0.625, 0.75, 0.875, 0.75, 0.875, 0.7125, 0.8351, 0.7101, 0.6704, 0.7002, 0.625, 0.6992, 0.375, 0.231, 0.375, 0.25, 0.625, 0.25, 0.625, 0.214, 0.5593, 0.2202, 0.375, 0.25, 0.375, 0.5, 0.625, 0.5, 0.625, 0.25, 0.625, 0.5466, 0.625, 0.5, 0.375, 0.5, 0.375, 0.523, 0.375, 0.523, 0.375, 0.5, 0.125, 0.5, 0.125, 0.519, 0.3311, 0.5211, 0.875, 0.536, 0.875, 0.5, 0.625, 0.5, 0.625, 0.5466, 0.375, 0.2228, 0.375, 0.25, 0.625, 0.25, 0.625, 0.1965, 0.375, 0.25, 0.375, 0.5, 0.625, 0.5, 0.625, 0.25, 0.625, 0.5461, 0.625, 0.5, 0.375, 0.5, 0.375, 0.5255, 0.4544, 0.5338, 0.375, 0.5255, 0.375, 0.5, 0.125, 0.5, 0.125, 0.5272, 0.875, 0.5, 0.625, 0.5, 0.625, 0.5461, 0.7956, 0.5529, 0.875, 0.5535, 0.5841, 0.5, 0.625, 0.5, 0.625, 0.2966, 0.6207, 0.3062, 0.5841, 0.5, 0.625, 0.5011, 0.625, 0.5, 0.8284, 0.5, 0.625, 0.5, 0.625, 0.5011, 0.375, 0.2305, 0.375, 0.25, 0.625, 0.25, 0.625, 0.2286, 0.5786, 0.2255, 0.625, 0.25, 0.375, 0.25, 0.375, 0.5, 0.625, 0.5, 0.625, 0.5, 0.375, 0.5, 0.375, 0.5381, 0.625, 0.5215, 0.375, 0.5381, 0.375, 0.5, 0.125, 0.5, 0.125, 0.5195, 0.3191, 0.5381, 0.875, 0.5214, 0.875, 0.5, 0.625, 0.5, 0.625, 0.5215, 0.5, 0.125, 0.625, 0.125, 0.625, 0.25, 0.5, 0.25, 0.5, 0.375, 0.625, 0.375, 0.625, 0.5, 0.5, 0.5, 0.5, 0.625, 0.625, 0.625, 0.625, 0.75, 0.5, 0.75, 0.5, 0.875, 0.625, 0.875, 0.625, 1.0, 0.5, 1.0, 0.25, 0.625, 0.375, 0.625, 0.375, 0.75, 0.25, 0.75, 0.75, 0.625, 0.875, 0.625, 0.875, 0.75, 0.75, 0.75, 0.625, 0.625, 0.75, 0.625, 0.75, 0.75, 0.625, 0.75, 0.625, 0.5, 0.75, 0.5, 0.75, 0.625, 0.625, 0.625, 0.75, 0.5, 0.875, 0.5, 0.875, 0.625, 0.75, 0.625, 0.125, 0.625, 0.25, 0.625, 0.25, 0.75, 0.125, 0.75, 0.125, 0.5, 0.25, 0.5, 0.25, 0.625, 0.125, 0.625, 0.25, 0.5, 0.375, 0.5, 0.375, 0.625, 0.25, 0.625, 0.375, 0.875, 0.5, 0.875, 0.5, 1.0, 0.375, 1.0, 0.375, 0.75, 0.5, 0.75, 0.5, 0.875, 0.375, 0.875, 0.5, 0.75, 0.625, 0.75, 0.625, 0.875, 0.5, 0.875, 0.375, 0.625, 0.5, 0.625, 0.5, 0.75, 0.375, 0.75, 0.375, 0.5, 0.5, 0.5, 0.5, 0.625, 0.375, 0.625, 0.5, 0.5, 0.625, 0.5, 0.625, 0.625, 0.5, 0.625, 0.375, 0.375, 0.5, 0.375, 0.5, 0.5, 0.375, 0.5, 0.375, 0.25, 0.5, 0.25, 0.5, 0.375, 0.375, 0.375, 0.5, 0.25, 0.625, 0.25, 0.625, 0.375, 0.5, 0.375, 0.375, 0.125, 0.5, 0.125, 0.5, 0.25, 0.375, 0.25, 0.375, 0.0, 0.5, 0.0, 0.5, 0.125, 0.375, 0.125, 0.5, 0.0, 0.625, 0.0, 0.625, 0.125, 0.5, 0.125, 0.5, 0.125, 0.625, 0.125, 0.625, 0.25, 0.5, 0.25, 0.5, 0.375, 0.625, 0.375, 0.625, 0.5, 0.5, 0.5, 0.5, 0.625, 0.625, 0.625, 0.625, 0.75, 0.5, 0.75, 0.5, 0.875, 0.625, 0.875, 0.625, 1.0, 0.5, 1.0, 0.25, 0.625, 0.375, 0.625, 0.375, 0.75, 0.25, 0.75, 0.75, 0.625, 0.875, 0.625, 0.875, 0.75, 0.75, 0.75, 0.625, 0.625, 0.75, 0.625, 0.75, 0.75, 0.625, 0.75, 0.625, 0.5, 0.75, 0.5, 0.75, 0.625, 0.625, 0.625, 0.75, 0.5, 0.875, 0.5, 0.875, 0.625, 0.75, 0.625, 0.125, 0.625, 0.25, 0.625, 0.25, 0.75, 0.125, 0.75, 0.125, 0.5, 0.25, 0.5, 0.25, 0.625, 0.125, 0.625, 0.25, 0.5, 0.375, 0.5, 0.375, 0.625, 0.25, 0.625, 0.375, 0.875, 0.5, 0.875, 0.5, 1.0, 0.375, 1.0, 0.375, 0.75, 0.5, 0.75, 0.5, 0.875, 0.375, 0.875, 0.5, 0.75, 0.625, 0.75, 0.625, 0.875, 0.5, 0.875, 0.375, 0.625, 0.5, 0.625, 0.5, 0.75, 0.375, 0.75, 0.375, 0.5, 0.5, 0.5, 0.5, 0.625, 0.375, 0.625, 0.5, 0.5, 0.625, 0.5, 0.625, 0.625, 0.5, 0.625, 0.375, 0.375, 0.5, 0.375, 0.5, 0.5, 0.375, 0.5, 0.375, 0.25, 0.5, 0.25, 0.5, 0.375, 0.375, 0.375, 0.5, 0.25, 0.625, 0.25, 0.625, 0.375, 0.5, 0.375, 0.375, 0.125, 0.5, 0.125, 0.5, 0.25, 0.375, 0.25, 0.375, 0.0, 0.5, 0.0, 0.5, 0.125, 0.375, 0.125, 0.5, 0.0, 0.625, 0.0, 0.625, 0.125, 0.5, 0.125, 0.5, 0.125, 0.625, 0.125, 0.625, 0.25, 0.5, 0.25, 0.5, 0.375, 0.625, 0.375, 0.625, 0.5, 0.5, 0.5, 0.5, 0.625, 0.625, 0.625, 0.625, 0.75, 0.5, 0.75, 0.5, 0.875, 0.625, 0.875, 0.625, 1.0, 0.5, 1.0, 0.25, 0.625, 0.375, 0.625, 0.375, 0.75, 0.25, 0.75, 0.75, 0.625, 0.875, 0.625, 0.875, 0.75, 0.75, 0.75, 0.625, 0.625, 0.75, 0.625, 0.75, 0.75, 0.625, 0.75, 0.625, 0.5, 0.75, 0.5, 0.75, 0.625, 0.625, 0.625, 0.75, 0.5, 0.875, 0.5, 0.875, 0.625, 0.75, 0.625, 0.125, 0.625, 0.25, 0.625, 0.25, 0.75, 0.125, 0.75, 0.125, 0.5, 0.25, 0.5, 0.25, 0.625, 0.125, 0.625, 0.25, 0.5, 0.375, 0.5, 0.375, 0.625, 0.25, 0.625, 0.375, 0.875, 0.5, 0.875, 0.5, 1.0, 0.375, 1.0, 0.375, 0.75, 0.5, 0.75, 0.5, 0.875, 0.375, 0.875, 0.5, 0.75, 0.625, 0.75, 0.625, 0.875, 0.5, 0.875, 0.375, 0.625, 0.5, 0.625, 0.5, 0.75, 0.375, 0.75, 0.375, 0.5, 0.5, 0.5, 0.5, 0.625, 0.375, 0.625, 0.5, 0.5, 0.625, 0.5, 0.625, 0.625, 0.5, 0.625, 0.375, 0.375, 0.5, 0.375, 0.5, 0.5, 0.375, 0.5, 0.375, 0.25, 0.5, 0.25, 0.5, 0.375, 0.375, 0.375, 0.5, 0.25, 0.625, 0.25, 0.625, 0.375, 0.5, 0.375, 0.375, 0.125, 0.5, 0.125, 0.5, 0.25, 0.375, 0.25, 0.375, 0.0, 0.5, 0.0, 0.5, 0.125, 0.375, 0.125, 0.5, 0.0, 0.625, 0.0, 0.625, 0.125, 0.5, 0.125, 0.5, 0.125, 0.625, 0.125, 0.625, 0.25, 0.5, 0.25, 0.5, 0.375, 0.625, 0.375, 0.625, 0.5, 0.5, 0.5, 0.5, 0.625, 0.625, 0.625, 0.625, 0.75, 0.5, 0.75, 0.5, 0.875, 0.625, 0.875, 0.625, 1.0, 0.5, 1.0, 0.25, 0.625, 0.375, 0.625, 0.375, 0.75, 0.25, 0.75, 0.75, 0.625, 0.875, 0.625, 0.875, 0.75, 0.75, 0.75, 0.625, 0.625, 0.75, 0.625, 0.75, 0.75, 0.625, 0.75, 0.625, 0.5, 0.75, 0.5, 0.75, 0.625, 0.625, 0.625, 0.75, 0.5, 0.875, 0.5, 0.875, 0.625, 0.75, 0.625, 0.125, 0.625, 0.25, 0.625, 0.25, 0.75, 0.125, 0.75, 0.125, 0.5, 0.25, 0.5, 0.25, 0.625, 0.125, 0.625, 0.25, 0.5, 0.375, 0.5, 0.375, 0.625, 0.25, 0.625, 0.375, 0.875, 0.5, 0.875, 0.5, 1.0, 0.375, 1.0, 0.375, 0.75, 0.5, 0.75, 0.5, 0.875, 0.375, 0.875, 0.5, 0.75, 0.625, 0.75, 0.625, 0.875, 0.5, 0.875, 0.375, 0.625, 0.5, 0.625, 0.5, 0.75, 0.375, 0.75, 0.375, 0.5, 0.5, 0.5, 0.5, 0.625, 0.375, 0.625, 0.5, 0.5, 0.625, 0.5, 0.625, 0.625, 0.5, 0.625, 0.375, 0.375, 0.5, 0.375, 0.5, 0.5, 0.375, 0.5, 0.375, 0.25, 0.5, 0.25, 0.5, 0.375, 0.375, 0.375, 0.5, 0.25, 0.625, 0.25, 0.625, 0.375, 0.5, 0.375, 0.375, 0.125, 0.5, 0.125, 0.5, 0.25, 0.375, 0.25, 0.375, 0.0, 0.5, 0.0, 0.5, 0.125, 0.375, 0.125, 0.5, 0.0, 0.625, 0.0, 0.625, 0.125, 0.5, 0.125, 0.5, 0.125, 0.625, 0.125, 0.625, 0.25, 0.5, 0.25, 0.5, 0.375, 0.625, 0.375, 0.625, 0.5, 0.5, 0.5, 0.5, 0.625, 0.625, 0.625, 0.625, 0.75, 0.5, 0.75, 0.5, 0.875, 0.625, 0.875, 0.625, 1.0, 0.5, 1.0, 0.25, 0.625, 0.375, 0.625, 0.375, 0.75, 0.25, 0.75, 0.75, 0.625, 0.875, 0.625, 0.875, 0.75, 0.75, 0.75, 0.625, 0.625, 0.75, 0.625, 0.75, 0.75, 0.625, 0.75, 0.625, 0.5, 0.75, 0.5, 0.75, 0.625, 0.625, 0.625, 0.75, 0.5, 0.875, 0.5, 0.875, 0.625, 0.75, 0.625, 0.125, 0.625, 0.25, 0.625, 0.25, 0.75, 0.125, 0.75, 0.125, 0.5, 0.25, 0.5, 0.25, 0.625, 0.125, 0.625, 0.25, 0.5, 0.375, 0.5, 0.375, 0.625, 0.25, 0.625, 0.375, 0.875, 0.5, 0.875, 0.5, 1.0, 0.375, 1.0, 0.375, 0.75, 0.5, 0.75, 0.5, 0.875, 0.375, 0.875, 0.5, 0.75, 0.625, 0.75, 0.625, 0.875, 0.5, 0.875, 0.375, 0.625, 0.5, 0.625, 0.5, 0.75, 0.375, 0.75, 0.375, 0.5, 0.5, 0.5, 0.5, 0.625, 0.375, 0.625, 0.5, 0.5, 0.625, 0.5, 0.625, 0.625, 0.5, 0.625, 0.375, 0.375, 0.5, 0.375, 0.5, 0.5, 0.375, 0.5, 0.375, 0.25, 0.5, 0.25, 0.5, 0.375, 0.375, 0.375, 0.5, 0.25, 0.625, 0.25, 0.625, 0.375, 0.5, 0.375, 0.375, 0.125, 0.5, 0.125, 0.5, 0.25, 0.375, 0.25, 0.375, 0.0, 0.5, 0.0, 0.5, 0.125, 0.375, 0.125, 0.5, 0.0, 0.625, 0.0, 0.625, 0.125, 0.5, 0.125, 0.5, 0.125, 0.625, 0.125, 0.625, 0.25, 0.5, 0.25, 0.5, 0.375, 0.625, 0.375, 0.625, 0.5, 0.5, 0.5, 0.5, 0.625, 0.625, 0.625, 0.625, 0.75, 0.5, 0.75, 0.5, 0.875, 0.625, 0.875, 0.625, 1.0, 0.5, 1.0, 0.25, 0.625, 0.375, 0.625, 0.375, 0.75, 0.25, 0.75, 0.75, 0.625, 0.875, 0.625, 0.875, 0.75, 0.75, 0.75, 0.625, 0.625, 0.75, 0.625, 0.75, 0.75, 0.625, 0.75, 0.625, 0.5, 0.75, 0.5, 0.75, 0.625, 0.625, 0.625, 0.75, 0.5, 0.875, 0.5, 0.875, 0.625, 0.75, 0.625, 0.125, 0.625, 0.25, 0.625, 0.25, 0.75, 0.125, 0.75, 0.125, 0.5, 0.25, 0.5, 0.25, 0.625, 0.125, 0.625, 0.25, 0.5, 0.375, 0.5, 0.375, 0.625, 0.25, 0.625, 0.375, 0.875, 0.5, 0.875, 0.5, 1.0, 0.375, 1.0, 0.375, 0.75, 0.5, 0.75, 0.5, 0.875, 0.375, 0.875, 0.5, 0.75, 0.625, 0.75, 0.625, 0.875, 0.5, 0.875, 0.375, 0.625, 0.5, 0.625, 0.5, 0.75, 0.375, 0.75, 0.375, 0.5, 0.5, 0.5, 0.5, 0.625, 0.375, 0.625, 0.5, 0.5, 0.625, 0.5, 0.625, 0.625, 0.5, 0.625, 0.375, 0.375, 0.5, 0.375, 0.5, 0.5, 0.375, 0.5, 0.375, 0.25, 0.5, 0.25, 0.5, 0.375, 0.375, 0.375, 0.5, 0.25, 0.625, 0.25, 0.625, 0.375, 0.5, 0.375, 0.375, 0.125, 0.5, 0.125, 0.5, 0.25, 0.375, 0.25, 0.375, 0.0, 0.5, 0.0, 0.5, 0.125, 0.375, 0.125, 0.5, 0.0, 0.625, 0.0, 0.625, 0.125, 0.5, 0.125, 0.5, 0.125, 0.625, 0.125, 0.625, 0.25, 0.5, 0.25, 0.5, 0.375, 0.625, 0.375, 0.625, 0.5, 0.5, 0.5, 0.5, 0.625, 0.625, 0.625, 0.625, 0.75, 0.5, 0.75, 0.5, 0.875, 0.625, 0.875, 0.625, 1.0, 0.5, 1.0, 0.25, 0.625, 0.375, 0.625, 0.375, 0.75, 0.25, 0.75, 0.75, 0.625, 0.875, 0.625, 0.875, 0.75, 0.75, 0.75, 0.625, 0.625, 0.75, 0.625, 0.75, 0.75, 0.625, 0.75, 0.625, 0.5, 0.75, 0.5, 0.75, 0.625, 0.625, 0.625, 0.75, 0.5, 0.875, 0.5, 0.875, 0.625, 0.75, 0.625, 0.125, 0.625, 0.25, 0.625, 0.25, 0.75, 0.125, 0.75, 0.125, 0.5, 0.25, 0.5, 0.25, 0.625, 0.125, 0.625, 0.25, 0.5, 0.375, 0.5, 0.375, 0.625, 0.25, 0.625, 0.375, 0.875, 0.5, 0.875, 0.5, 1.0, 0.375, 1.0, 0.375, 0.75, 0.5, 0.75, 0.5, 0.875, 0.375, 0.875, 0.5, 0.75, 0.625, 0.75, 0.625, 0.875, 0.5, 0.875, 0.375, 0.625, 0.5, 0.625, 0.5, 0.75, 0.375, 0.75, 0.375, 0.5, 0.5, 0.5, 0.5, 0.625, 0.375, 0.625, 0.5, 0.5, 0.625, 0.5, 0.625, 0.625, 0.5, 0.625, 0.375, 0.375, 0.5, 0.375, 0.5, 0.5, 0.375, 0.5, 0.375, 0.25, 0.5, 0.25, 0.5, 0.375, 0.375, 0.375, 0.5, 0.25, 0.625, 0.25, 0.625, 0.375, 0.5, 0.375, 0.375, 0.125, 0.5, 0.125, 0.5, 0.25, 0.375, 0.25, 0.375, 0.0, 0.5, 0.0, 0.5, 0.125, 0.375, 0.125, 0.5, 0.0, 0.625, 0.0, 0.625, 0.125, 0.5, 0.125, 0.5, 0.125, 0.625, 0.125, 0.625, 0.25, 0.5, 0.25, 0.5, 0.375, 0.625, 0.375, 0.625, 0.5, 0.5, 0.5, 0.5, 0.625, 0.625, 0.625, 0.625, 0.75, 0.5, 0.75, 0.5, 0.875, 0.625, 0.875, 0.625, 1.0, 0.5, 1.0, 0.25, 0.625, 0.375, 0.625, 0.375, 0.75, 0.25, 0.75, 0.75, 0.625, 0.875, 0.625, 0.875, 0.75, 0.75, 0.75, 0.625, 0.625, 0.75, 0.625, 0.75, 0.75, 0.625, 0.75, 0.625, 0.5, 0.75, 0.5, 0.75, 0.625, 0.625, 0.625, 0.75, 0.5, 0.875, 0.5, 0.875, 0.625, 0.75, 0.625, 0.125, 0.625, 0.25, 0.625, 0.25, 0.75, 0.125, 0.75, 0.125, 0.5, 0.25, 0.5, 0.25, 0.625, 0.125, 0.625, 0.25, 0.5, 0.375, 0.5, 0.375, 0.625, 0.25, 0.625, 0.375, 0.875, 0.5, 0.875, 0.5, 1.0, 0.375, 1.0, 0.375, 0.75, 0.5, 0.75, 0.5, 0.875, 0.375, 0.875, 0.5, 0.75, 0.625, 0.75, 0.625, 0.875, 0.5, 0.875, 0.375, 0.625, 0.5, 0.625, 0.5, 0.75, 0.375, 0.75, 0.375, 0.5, 0.5, 0.5, 0.5, 0.625, 0.375, 0.625, 0.5, 0.5, 0.625, 0.5, 0.625, 0.625, 0.5, 0.625, 0.375, 0.375, 0.5, 0.375, 0.5, 0.5, 0.375, 0.5, 0.375, 0.25, 0.5, 0.25, 0.5, 0.375, 0.375, 0.375, 0.5, 0.25, 0.625, 0.25, 0.625, 0.375, 0.5, 0.375, 0.375, 0.125, 0.5, 0.125, 0.5, 0.25, 0.375, 0.25, 0.375, 0.0, 0.5, 0.0, 0.5, 0.125, 0.375, 0.125, 0.5, 0.0, 0.625, 0.0, 0.625, 0.125, 0.5, 0.125, 0.5, 0.125, 0.625, 0.125, 0.625, 0.25, 0.5, 0.25, 0.5, 0.375, 0.625, 0.375, 0.625, 0.5, 0.5, 0.5, 0.5, 0.625, 0.625, 0.625, 0.625, 0.75, 0.5, 0.75, 0.5, 0.875, 0.625, 0.875, 0.625, 1.0, 0.5, 1.0, 0.25, 0.625, 0.375, 0.625, 0.375, 0.75, 0.25, 0.75, 0.75, 0.625, 0.875, 0.625, 0.875, 0.75, 0.75, 0.75, 0.625, 0.625, 0.75, 0.625, 0.75, 0.75, 0.625, 0.75, 0.625, 0.5, 0.75, 0.5, 0.75, 0.625, 0.625, 0.625, 0.75, 0.5, 0.875, 0.5, 0.875, 0.625, 0.75, 0.625, 0.125, 0.625, 0.25, 0.625, 0.25, 0.75, 0.125, 0.75, 0.125, 0.5, 0.25, 0.5, 0.25, 0.625, 0.125, 0.625, 0.25, 0.5, 0.375, 0.5, 0.375, 0.625, 0.25, 0.625, 0.375, 0.875, 0.5, 0.875, 0.5, 1.0, 0.375, 1.0, 0.375, 0.75, 0.5, 0.75, 0.5, 0.875, 0.375, 0.875, 0.5, 0.75, 0.625, 0.75, 0.625, 0.875, 0.5, 0.875, 0.375, 0.625, 0.5, 0.625, 0.5, 0.75, 0.375, 0.75, 0.375, 0.5, 0.5, 0.5, 0.5, 0.625, 0.375, 0.625, 0.5, 0.5, 0.625, 0.5, 0.625, 0.625, 0.5, 0.625, 0.375, 0.375, 0.5, 0.375, 0.5, 0.5, 0.375, 0.5, 0.375, 0.25, 0.5, 0.25, 0.5, 0.375, 0.375, 0.375, 0.5, 0.25, 0.625, 0.25, 0.625, 0.375, 0.5, 0.375, 0.375, 0.125, 0.5, 0.125, 0.5, 0.25, 0.375, 0.25, 0.375, 0.0, 0.5, 0.0, 0.5, 0.125, 0.375, 0.125, 0.5, 0.0, 0.625, 0.0, 0.625, 0.125, 0.5, 0.125, 0.5, 0.125, 0.625, 0.125, 0.625, 0.25, 0.5, 0.25, 0.5, 0.375, 0.625, 0.375, 0.625, 0.5, 0.5, 0.5, 0.5, 0.625, 0.625, 0.625, 0.625, 0.75, 0.5, 0.75, 0.5, 0.875, 0.625, 0.875, 0.625, 1.0, 0.5, 1.0, 0.25, 0.625, 0.375, 0.625, 0.375, 0.75, 0.25, 0.75, 0.75, 0.625, 0.875, 0.625, 0.875, 0.75, 0.75, 0.75, 0.625, 0.625, 0.75, 0.625, 0.75, 0.75, 0.625, 0.75, 0.625, 0.5, 0.75, 0.5, 0.75, 0.625, 0.625, 0.625, 0.75, 0.5, 0.875, 0.5, 0.875, 0.625, 0.75, 0.625, 0.125, 0.625, 0.25, 0.625, 0.25, 0.75, 0.125, 0.75, 0.125, 0.5, 0.25, 0.5, 0.25, 0.625, 0.125, 0.625, 0.25, 0.5, 0.375, 0.5, 0.375, 0.625, 0.25, 0.625, 0.375, 0.875, 0.5, 0.875, 0.5, 1.0, 0.375, 1.0, 0.375, 0.75, 0.5, 0.75, 0.5, 0.875, 0.375, 0.875, 0.5, 0.75, 0.625, 0.75, 0.625, 0.875, 0.5, 0.875, 0.375, 0.625, 0.5, 0.625, 0.5, 0.75, 0.375, 0.75, 0.375, 0.5, 0.5, 0.5, 0.5, 0.625, 0.375, 0.625, 0.5, 0.5, 0.625, 0.5, 0.625, 0.625, 0.5, 0.625, 0.375, 0.375, 0.5, 0.375, 0.5, 0.5, 0.375, 0.5, 0.375, 0.25, 0.5, 0.25, 0.5, 0.375, 0.375, 0.375, 0.5, 0.25, 0.625, 0.25, 0.625, 0.375, 0.5, 0.375, 0.375, 0.125, 0.5, 0.125, 0.5, 0.25, 0.375, 0.25, 0.375, 0.0, 0.5, 0.0, 0.5, 0.125, 0.375, 0.125, 0.5, 0.0, 0.625, 0.0, 0.625, 0.125, 0.5, 0.125, 0.5, 0.125, 0.625, 0.125, 0.625, 0.25, 0.5, 0.25, 0.5, 0.375, 0.625, 0.375, 0.625, 0.5, 0.5, 0.5, 0.5, 0.625, 0.625, 0.625, 0.625, 0.75, 0.5, 0.75, 0.5, 0.875, 0.625, 0.875, 0.625, 1.0, 0.5, 1.0, 0.25, 0.625, 0.375, 0.625, 0.375, 0.75, 0.25, 0.75, 0.75, 0.625, 0.875, 0.625, 0.875, 0.75, 0.75, 0.75, 0.625, 0.625, 0.75, 0.625, 0.75, 0.75, 0.625, 0.75, 0.625, 0.5, 0.75, 0.5, 0.75, 0.625, 0.625, 0.625, 0.75, 0.5, 0.875, 0.5, 0.875, 0.625, 0.75, 0.625, 0.125, 0.625, 0.25, 0.625, 0.25, 0.75, 0.125, 0.75, 0.125, 0.5, 0.25, 0.5, 0.25, 0.625, 0.125, 0.625, 0.25, 0.5, 0.375, 0.5, 0.375, 0.625, 0.25, 0.625, 0.375, 0.875, 0.5, 0.875, 0.5, 1.0, 0.375, 1.0, 0.375, 0.75, 0.5, 0.75, 0.5, 0.875, 0.375, 0.875, 0.5, 0.75, 0.625, 0.75, 0.625, 0.875, 0.5, 0.875, 0.375, 0.625, 0.5, 0.625, 0.5, 0.75, 0.375, 0.75, 0.375, 0.5, 0.5, 0.5, 0.5, 0.625, 0.375, 0.625, 0.5, 0.5, 0.625, 0.5, 0.625, 0.625, 0.5, 0.625, 0.375, 0.375, 0.5, 0.375, 0.5, 0.5, 0.375, 0.5, 0.375, 0.25, 0.5, 0.25, 0.5, 0.375, 0.375, 0.375, 0.5, 0.25, 0.625, 0.25, 0.625, 0.375, 0.5, 0.375, 0.375, 0.125, 0.5, 0.125, 0.5, 0.25, 0.375, 0.25, 0.375, 0.0, 0.5, 0.0, 0.5, 0.125, 0.375, 0.125, 0.5, 0.0, 0.625, 0.0, 0.625, 0.125, 0.5, 0.125, 0.5, 0.125, 0.625, 0.125, 0.625, 0.25, 0.5, 0.25, 0.5, 0.375, 0.625, 0.375, 0.625, 0.5, 0.5, 0.5, 0.5, 0.625, 0.625, 0.625, 0.625, 0.75, 0.5, 0.75, 0.5, 0.875, 0.625, 0.875, 0.625, 1.0, 0.5, 1.0, 0.25, 0.625, 0.375, 0.625, 0.375, 0.75, 0.25, 0.75, 0.75, 0.625, 0.875, 0.625, 0.875, 0.75, 0.75, 0.75, 0.625, 0.625, 0.75, 0.625, 0.75, 0.75, 0.625, 0.75, 0.625, 0.5, 0.75, 0.5, 0.75, 0.625, 0.625, 0.625, 0.75, 0.5, 0.875, 0.5, 0.875, 0.625, 0.75, 0.625, 0.125, 0.625, 0.25, 0.625, 0.25, 0.75, 0.125, 0.75, 0.125, 0.5, 0.25, 0.5, 0.25, 0.625, 0.125, 0.625, 0.25, 0.5, 0.375, 0.5, 0.375, 0.625, 0.25, 0.625, 0.375, 0.875, 0.5, 0.875, 0.5, 1.0, 0.375, 1.0, 0.375, 0.75, 0.5, 0.75, 0.5, 0.875, 0.375, 0.875, 0.5, 0.75, 0.625, 0.75, 0.625, 0.875, 0.5, 0.875, 0.375, 0.625, 0.5, 0.625, 0.5, 0.75, 0.375, 0.75, 0.375, 0.5, 0.5, 0.5, 0.5, 0.625, 0.375, 0.625, 0.5, 0.5, 0.625, 0.5, 0.625, 0.625, 0.5, 0.625, 0.375, 0.375, 0.5, 0.375, 0.5, 0.5, 0.375, 0.5, 0.375, 0.25, 0.5, 0.25, 0.5, 0.375, 0.375, 0.375, 0.5, 0.25, 0.625, 0.25, 0.625, 0.375, 0.5, 0.375, 0.375, 0.125, 0.5, 0.125, 0.5, 0.25, 0.375, 0.25, 0.375, 0.0, 0.5, 0.0, 0.5, 0.125, 0.375, 0.125, 0.5, 0.0, 0.625, 0.0, 0.625, 0.125, 0.5, 0.125, 0.5, 0.125, 0.625, 0.125, 0.625, 0.25, 0.5, 0.25, 0.5, 0.375, 0.625, 0.375, 0.625, 0.5, 0.5, 0.5, 0.5, 0.625, 0.625, 0.625, 0.625, 0.75, 0.5, 0.75, 0.5, 0.875, 0.625, 0.875, 0.625, 1.0, 0.5, 1.0, 0.25, 0.625, 0.375, 0.625, 0.375, 0.75, 0.25, 0.75, 0.75, 0.625, 0.875, 0.625, 0.875, 0.75, 0.75, 0.75, 0.625, 0.625, 0.75, 0.625, 0.75, 0.75, 0.625, 0.75, 0.625, 0.5, 0.75, 0.5, 0.75, 0.625, 0.625, 0.625, 0.75, 0.5, 0.875, 0.5, 0.875, 0.625, 0.75, 0.625, 0.125, 0.625, 0.25, 0.625, 0.25, 0.75, 0.125, 0.75, 0.125, 0.5, 0.25, 0.5, 0.25, 0.625, 0.125, 0.625, 0.25, 0.5, 0.375, 0.5, 0.375, 0.625, 0.25, 0.625, 0.375, 0.875, 0.5, 0.875, 0.5, 1.0, 0.375, 1.0, 0.375, 0.75, 0.5, 0.75, 0.5, 0.875, 0.375, 0.875, 0.5, 0.75, 0.625, 0.75, 0.625, 0.875, 0.5, 0.875, 0.375, 0.625, 0.5, 0.625, 0.5, 0.75, 0.375, 0.75, 0.375, 0.5, 0.5, 0.5, 0.5, 0.625, 0.375, 0.625, 0.5, 0.5, 0.625, 0.5, 0.625, 0.625, 0.5, 0.625, 0.375, 0.375, 0.5, 0.375, 0.5, 0.5, 0.375, 0.5, 0.375, 0.25, 0.5, 0.25, 0.5, 0.375, 0.375, 0.375, 0.5, 0.25, 0.625, 0.25, 0.625, 0.375, 0.5, 0.375, 0.375, 0.125, 0.5, 0.125, 0.5, 0.25, 0.375, 0.25, 0.375, 0.0, 0.5, 0.0, 0.5, 0.125, 0.375, 0.125, 0.5, 0.0, 0.625, 0.0, 0.625, 0.125, 0.5, 0.125, 0.5, 0.125, 0.625, 0.125, 0.625, 0.25, 0.5, 0.25, 0.5, 0.375, 0.625, 0.375, 0.625, 0.5, 0.5, 0.5, 0.5, 0.625, 0.625, 0.625, 0.625, 0.75, 0.5, 0.75, 0.5, 0.875, 0.625, 0.875, 0.625, 1.0, 0.5, 1.0, 0.25, 0.625, 0.375, 0.625, 0.375, 0.75, 0.25, 0.75, 0.75, 0.625, 0.875, 0.625, 0.875, 0.75, 0.75, 0.75, 0.625, 0.625, 0.75, 0.625, 0.75, 0.75, 0.625, 0.75, 0.625, 0.5, 0.75, 0.5, 0.75, 0.625, 0.625, 0.625, 0.75, 0.5, 0.875, 0.5, 0.875, 0.625, 0.75, 0.625, 0.125, 0.625, 0.25, 0.625, 0.25, 0.75, 0.125, 0.75, 0.125, 0.5, 0.25, 0.5, 0.25, 0.625, 0.125, 0.625, 0.25, 0.5, 0.375, 0.5, 0.375, 0.625, 0.25, 0.625, 0.375, 0.875, 0.5, 0.875, 0.5, 1.0, 0.375, 1.0, 0.375, 0.75, 0.5, 0.75, 0.5, 0.875, 0.375, 0.875, 0.5, 0.75, 0.625, 0.75, 0.625, 0.875, 0.5, 0.875, 0.375, 0.625, 0.5, 0.625, 0.5, 0.75, 0.375, 0.75, 0.375, 0.5, 0.5, 0.5, 0.5, 0.625, 0.375, 0.625, 0.5, 0.5, 0.625, 0.5, 0.625, 0.625, 0.5, 0.625, 0.375, 0.375, 0.5, 0.375, 0.5, 0.5, 0.375, 0.5, 0.375, 0.25, 0.5, 0.25, 0.5, 0.375, 0.375, 0.375, 0.5, 0.25, 0.625, 0.25, 0.625, 0.375, 0.5, 0.375, 0.375, 0.125, 0.5, 0.125, 0.5, 0.25, 0.375, 0.25, 0.375, 0.0, 0.5, 0.0, 0.5, 0.125, 0.375, 0.125, 0.5, 0.0, 0.625, 0.0, 0.625, 0.125, 0.5, 0.125, 0.5, 0.125, 0.625, 0.125, 0.625, 0.25, 0.5, 0.25, 0.5, 0.375, 0.625, 0.375, 0.625, 0.5, 0.5, 0.5, 0.5, 0.625, 0.625, 0.625, 0.625, 0.75, 0.5, 0.75, 0.5, 0.875, 0.625, 0.875, 0.625, 1.0, 0.5, 1.0, 0.25, 0.625, 0.375, 0.625, 0.375, 0.75, 0.25, 0.75, 0.75, 0.625, 0.875, 0.625, 0.875, 0.75, 0.75, 0.75, 0.625, 0.625, 0.75, 0.625, 0.75, 0.75, 0.625, 0.75, 0.625, 0.5, 0.75, 0.5, 0.75, 0.625, 0.625, 0.625, 0.75, 0.5, 0.875, 0.5, 0.875, 0.625, 0.75, 0.625, 0.125, 0.625, 0.25, 0.625, 0.25, 0.75, 0.125, 0.75, 0.125, 0.5, 0.25, 0.5, 0.25, 0.625, 0.125, 0.625, 0.25, 0.5, 0.375, 0.5, 0.375, 0.625, 0.25, 0.625, 0.375, 0.875, 0.5, 0.875, 0.5, 1.0, 0.375, 1.0, 0.375, 0.75, 0.5, 0.75, 0.5, 0.875, 0.375, 0.875, 0.5, 0.75, 0.625, 0.75, 0.625, 0.875, 0.5, 0.875, 0.375, 0.625, 0.5, 0.625, 0.5, 0.75, 0.375, 0.75, 0.375, 0.5, 0.5, 0.5, 0.5, 0.625, 0.375, 0.625, 0.5, 0.5, 0.625, 0.5, 0.625, 0.625, 0.5, 0.625, 0.375, 0.375, 0.5, 0.375, 0.5, 0.5, 0.375, 0.5, 0.375, 0.25, 0.5, 0.25, 0.5, 0.375, 0.375, 0.375, 0.5, 0.25, 0.625, 0.25, 0.625, 0.375, 0.5, 0.375, 0.375, 0.125, 0.5, 0.125, 0.5, 0.25, 0.375, 0.25, 0.375, 0.0, 0.5, 0.0, 0.5, 0.125, 0.375, 0.125, 0.5, 0.0, 0.625, 0.0, 0.625, 0.125, 0.5, 0.125, 0.5, 0.125, 0.625, 0.125, 0.625, 0.25, 0.5, 0.25, 0.5, 0.375, 0.625, 0.375, 0.625, 0.5, 0.5, 0.5, 0.5, 0.625, 0.625, 0.625, 0.625, 0.75, 0.5, 0.75, 0.5, 0.875, 0.625, 0.875, 0.625, 1.0, 0.5, 1.0, 0.25, 0.625, 0.375, 0.625, 0.375, 0.75, 0.25, 0.75, 0.75, 0.625, 0.875, 0.625, 0.875, 0.75, 0.75, 0.75, 0.625, 0.625, 0.75, 0.625, 0.75, 0.75, 0.625, 0.75, 0.625, 0.5, 0.75, 0.5, 0.75, 0.625, 0.625, 0.625, 0.75, 0.5, 0.875, 0.5, 0.875, 0.625, 0.75, 0.625, 0.125, 0.625, 0.25, 0.625, 0.25, 0.75, 0.125, 0.75, 0.125, 0.5, 0.25, 0.5, 0.25, 0.625, 0.125, 0.625, 0.25, 0.5, 0.375, 0.5, 0.375, 0.625, 0.25, 0.625, 0.375, 0.875, 0.5, 0.875, 0.5, 1.0, 0.375, 1.0, 0.375, 0.75, 0.5, 0.75, 0.5, 0.875, 0.375, 0.875, 0.5, 0.75, 0.625, 0.75, 0.625, 0.875, 0.5, 0.875, 0.375, 0.625, 0.5, 0.625, 0.5, 0.75, 0.375, 0.75, 0.375, 0.5, 0.5, 0.5, 0.5, 0.625, 0.375, 0.625, 0.5, 0.5, 0.625, 0.5, 0.625, 0.625, 0.5, 0.625, 0.375, 0.375, 0.5, 0.375, 0.5, 0.5, 0.375, 0.5, 0.375, 0.25, 0.5, 0.25, 0.5, 0.375, 0.375, 0.375, 0.5, 0.25, 0.625, 0.25, 0.625, 0.375, 0.5, 0.375, 0.375, 0.125, 0.5, 0.125, 0.5, 0.25, 0.375, 0.25, 0.375, 0.0, 0.5, 0.0, 0.5, 0.125, 0.375, 0.125, 0.5, 0.0, 0.625, 0.0, 0.625, 0.125, 0.5, 0.125, 0.5, 0.125, 0.625, 0.125, 0.625, 0.25, 0.5, 0.25, 0.5, 0.375, 0.625, 0.375, 0.625, 0.5, 0.5, 0.5, 0.5, 0.625, 0.625, 0.625, 0.625, 0.75, 0.5, 0.75, 0.5, 0.875, 0.625, 0.875, 0.625, 1.0, 0.5, 1.0, 0.25, 0.625, 0.375, 0.625, 0.375, 0.75, 0.25, 0.75, 0.75, 0.625, 0.875, 0.625, 0.875, 0.75, 0.75, 0.75, 0.625, 0.625, 0.75, 0.625, 0.75, 0.75, 0.625, 0.75, 0.625, 0.5, 0.75, 0.5, 0.75, 0.625, 0.625, 0.625, 0.75, 0.5, 0.875, 0.5, 0.875, 0.625, 0.75, 0.625, 0.125, 0.625, 0.25, 0.625, 0.25, 0.75, 0.125, 0.75, 0.125, 0.5, 0.25, 0.5, 0.25, 0.625, 0.125, 0.625, 0.25, 0.5, 0.375, 0.5, 0.375, 0.625, 0.25, 0.625, 0.375, 0.875, 0.5, 0.875, 0.5, 1.0, 0.375, 1.0, 0.375, 0.75, 0.5, 0.75, 0.5, 0.875, 0.375, 0.875, 0.5, 0.75, 0.625, 0.75, 0.625, 0.875, 0.5, 0.875, 0.375, 0.625, 0.5, 0.625, 0.5, 0.75, 0.375, 0.75, 0.375, 0.5, 0.5, 0.5, 0.5, 0.625, 0.375, 0.625, 0.5, 0.5, 0.625, 0.5, 0.625, 0.625, 0.5, 0.625, 0.375, 0.375, 0.5, 0.375, 0.5, 0.5, 0.375, 0.5, 0.375, 0.25, 0.5, 0.25, 0.5, 0.375, 0.375, 0.375, 0.5, 0.25, 0.625, 0.25, 0.625, 0.375, 0.5, 0.375, 0.375, 0.125, 0.5, 0.125, 0.5, 0.25, 0.375, 0.25, 0.375, 0.0, 0.5, 0.0, 0.5, 0.125, 0.375, 0.125, 0.5, 0.0, 0.625, 0.0, 0.625, 0.125, 0.5, 0.125, 0.5, 0.125, 0.625, 0.125, 0.625, 0.25, 0.5, 0.25, 0.5, 0.375, 0.625, 0.375, 0.625, 0.5, 0.5, 0.5, 0.5, 0.625, 0.625, 0.625, 0.625, 0.75, 0.5, 0.75, 0.5, 0.875, 0.625, 0.875, 0.625, 1.0, 0.5, 1.0, 0.25, 0.625, 0.375, 0.625, 0.375, 0.75, 0.25, 0.75, 0.75, 0.625, 0.875, 0.625, 0.875, 0.75, 0.75, 0.75, 0.625, 0.625, 0.75, 0.625, 0.75, 0.75, 0.625, 0.75, 0.625, 0.5, 0.75, 0.5, 0.75, 0.625, 0.625, 0.625, 0.75, 0.5, 0.875, 0.5, 0.875, 0.625, 0.75, 0.625, 0.125, 0.625, 0.25, 0.625, 0.25, 0.75, 0.125, 0.75, 0.125, 0.5, 0.25, 0.5, 0.25, 0.625, 0.125, 0.625, 0.25, 0.5, 0.375, 0.5, 0.375, 0.625, 0.25, 0.625, 0.375, 0.875, 0.5, 0.875, 0.5, 1.0, 0.375, 1.0, 0.375, 0.75, 0.5, 0.75, 0.5, 0.875, 0.375, 0.875, 0.5, 0.75, 0.625, 0.75, 0.625, 0.875, 0.5, 0.875, 0.375, 0.625, 0.5, 0.625, 0.5, 0.75, 0.375, 0.75, 0.375, 0.5, 0.5, 0.5, 0.5, 0.625, 0.375, 0.625, 0.5, 0.5, 0.625, 0.5, 0.625, 0.625, 0.5, 0.625, 0.375, 0.375, 0.5, 0.375, 0.5, 0.5, 0.375, 0.5, 0.375, 0.25, 0.5, 0.25, 0.5, 0.375, 0.375, 0.375, 0.5, 0.25, 0.625, 0.25, 0.625, 0.375, 0.5, 0.375, 0.375, 0.125, 0.5, 0.125, 0.5, 0.25, 0.375, 0.25, 0.375, 0.0, 0.5, 0.0, 0.5, 0.125, 0.375, 0.125, 0.5, 0.0, 0.625, 0.0, 0.625, 0.125, 0.5, 0.125, 0.5, 0.125, 0.625, 0.125, 0.625, 0.25, 0.5, 0.25, 0.5, 0.375, 0.625, 0.375, 0.625, 0.5, 0.5, 0.5, 0.5, 0.625, 0.625, 0.625, 0.625, 0.75, 0.5, 0.75, 0.5, 0.875, 0.625, 0.875, 0.625, 1.0, 0.5, 1.0, 0.25, 0.625, 0.375, 0.625, 0.375, 0.75, 0.25, 0.75, 0.75, 0.625, 0.875, 0.625, 0.875, 0.75, 0.75, 0.75, 0.625, 0.625, 0.75, 0.625, 0.75, 0.75, 0.625, 0.75, 0.625, 0.5, 0.75, 0.5, 0.75, 0.625, 0.625, 0.625, 0.75, 0.5, 0.875, 0.5, 0.875, 0.625, 0.75, 0.625, 0.125, 0.625, 0.25, 0.625, 0.25, 0.75, 0.125, 0.75, 0.125, 0.5, 0.25, 0.5, 0.25, 0.625, 0.125, 0.625, 0.25, 0.5, 0.375, 0.5, 0.375, 0.625, 0.25, 0.625, 0.375, 0.875, 0.5, 0.875, 0.5, 1.0, 0.375, 1.0, 0.375, 0.75, 0.5, 0.75, 0.5, 0.875, 0.375, 0.875, 0.5, 0.75, 0.625, 0.75, 0.625, 0.875, 0.5, 0.875, 0.375, 0.625, 0.5, 0.625, 0.5, 0.75, 0.375, 0.75, 0.375, 0.5, 0.5, 0.5, 0.5, 0.625, 0.375, 0.625, 0.5, 0.5, 0.625, 0.5, 0.625, 0.625, 0.5, 0.625, 0.375, 0.375, 0.5, 0.375, 0.5, 0.5, 0.375, 0.5, 0.375, 0.25, 0.5, 0.25, 0.5, 0.375, 0.375, 0.375, 0.5, 0.25, 0.625, 0.25, 0.625, 0.375, 0.5, 0.375, 0.375, 0.125, 0.5, 0.125, 0.5, 0.25, 0.375, 0.25, 0.375, 0.0, 0.5, 0.0, 0.5, 0.125, 0.375, 0.125, 0.5, 0.0, 0.625, 0.0, 0.625, 0.125, 0.5, 0.125, 0.5, 0.125, 0.625, 0.125, 0.625, 0.25, 0.5, 0.25, 0.5, 0.375, 0.625, 0.375, 0.625, 0.5, 0.5, 0.5, 0.5, 0.625, 0.625, 0.625, 0.625, 0.75, 0.5, 0.75, 0.5, 0.875, 0.625, 0.875, 0.625, 1.0, 0.5, 1.0, 0.25, 0.625, 0.375, 0.625, 0.375, 0.75, 0.25, 0.75, 0.75, 0.625, 0.875, 0.625, 0.875, 0.75, 0.75, 0.75, 0.625, 0.625, 0.75, 0.625, 0.75, 0.75, 0.625, 0.75, 0.625, 0.5, 0.75, 0.5, 0.75, 0.625, 0.625, 0.625, 0.75, 0.5, 0.875, 0.5, 0.875, 0.625, 0.75, 0.625, 0.125, 0.625, 0.25, 0.625, 0.25, 0.75, 0.125, 0.75, 0.125, 0.5, 0.25, 0.5, 0.25, 0.625, 0.125, 0.625, 0.25, 0.5, 0.375, 0.5, 0.375, 0.625, 0.25, 0.625, 0.375, 0.875, 0.5, 0.875, 0.5, 1.0, 0.375, 1.0, 0.375, 0.75, 0.5, 0.75, 0.5, 0.875, 0.375, 0.875, 0.5, 0.75, 0.625, 0.75, 0.625, 0.875, 0.5, 0.875, 0.375, 0.625, 0.5, 0.625, 0.5, 0.75, 0.375, 0.75, 0.375, 0.5, 0.5, 0.5, 0.5, 0.625, 0.375, 0.625, 0.5, 0.5, 0.625, 0.5, 0.625, 0.625, 0.5, 0.625, 0.375, 0.375, 0.5, 0.375, 0.5, 0.5, 0.375, 0.5, 0.375, 0.25, 0.5, 0.25, 0.5, 0.375, 0.375, 0.375, 0.5, 0.25, 0.625, 0.25, 0.625, 0.375, 0.5, 0.375, 0.375, 0.125, 0.5, 0.125, 0.5, 0.25, 0.375, 0.25, 0.375, 0.0, 0.5, 0.0, 0.5, 0.125, 0.375, 0.125, 0.5, 0.0, 0.625, 0.0, 0.625, 0.125, 0.5, 0.125, 0.5, 0.125, 0.625, 0.125, 0.625, 0.25, 0.5, 0.25, 0.5, 0.375, 0.625, 0.375, 0.625, 0.5, 0.5, 0.5, 0.5, 0.625, 0.625, 0.625, 0.625, 0.75, 0.5, 0.75, 0.5, 0.875, 0.625, 0.875, 0.625, 1.0, 0.5, 1.0, 0.25, 0.625, 0.375, 0.625, 0.375, 0.75, 0.25, 0.75, 0.75, 0.625, 0.875, 0.625, 0.875, 0.75, 0.75, 0.75, 0.625, 0.625, 0.75, 0.625, 0.75, 0.75, 0.625, 0.75, 0.625, 0.5, 0.75, 0.5, 0.75, 0.625, 0.625, 0.625, 0.75, 0.5, 0.875, 0.5, 0.875, 0.625, 0.75, 0.625, 0.125, 0.625, 0.25, 0.625, 0.25, 0.75, 0.125, 0.75, 0.125, 0.5, 0.25, 0.5, 0.25, 0.625, 0.125, 0.625, 0.25, 0.5, 0.375, 0.5, 0.375, 0.625, 0.25, 0.625, 0.375, 0.875, 0.5, 0.875, 0.5, 1.0, 0.375, 1.0, 0.375, 0.75, 0.5, 0.75, 0.5, 0.875, 0.375, 0.875, 0.5, 0.75, 0.625, 0.75, 0.625, 0.875, 0.5, 0.875, 0.375, 0.625, 0.5, 0.625, 0.5, 0.75, 0.375, 0.75, 0.375, 0.5, 0.5, 0.5, 0.5, 0.625, 0.375, 0.625, 0.5, 0.5, 0.625, 0.5, 0.625, 0.625, 0.5, 0.625, 0.375, 0.375, 0.5, 0.375, 0.5, 0.5, 0.375, 0.5, 0.375, 0.25, 0.5, 0.25, 0.5, 0.375, 0.375, 0.375, 0.5, 0.25, 0.625, 0.25, 0.625, 0.375, 0.5, 0.375, 0.375, 0.125, 0.5, 0.125, 0.5, 0.25, 0.375, 0.25, 0.375, 0.0, 0.5, 0.0, 0.5, 0.125, 0.375, 0.125, 0.5, 0.0, 0.625, 0.0, 0.625, 0.125, 0.5, 0.125])
me_cube_173.materials.append(mat_dice_body_black_001)
me_cube_173.materials.append(mat_pip_material_black_001)
me_cube_173.update()

# ---- objects
ob_d6_dice_black = bpy.data.objects.new('D6_Dice_Black', me_cube_173)
ob_sun = bpy.data.objects.new('Sun', light_sun_002)
ob_sun_001 = bpy.data.objects.new('Sun.001', light_sun_003)
ob_camera = bpy.data.objects.new('Camera', cam_camera_001)

# ---- transforms, parenting, visibility, modifiers, constraints
ob_d6_dice_black.location = (0.0, 0.0, 0.0)
ob_sun.location = (5.0, -5.0, 8.0)
ob_sun.rotation_euler = (0.7854, 0.0, 0.7854)
ob_sun_001.location = (-3.0, 3.0, 6.0)
ob_sun_001.rotation_euler = (1.047, 0.0, -2.356)
ob_camera.location = (5.0, -5.0, 4.0)
ob_camera.rotation_euler = (1.134, 0.0, 0.7854)

# ---- collection membership
col_collection.objects.link(ob_d6_dice_black)
col_collection.objects.link(ob_sun)
col_collection.objects.link(ob_sun_001)
col_collection.objects.link(ob_camera)

# ---- scene / render settings (as saved in the file)
scene.camera = ob_camera
scene.frame_start = 1; scene.frame_end = 250; scene.frame_set(1)
scene.render.engine = 'CYCLES'
scene.cycles.bake_type = 'NORMAL'
bpy.context.view_layer.update()
